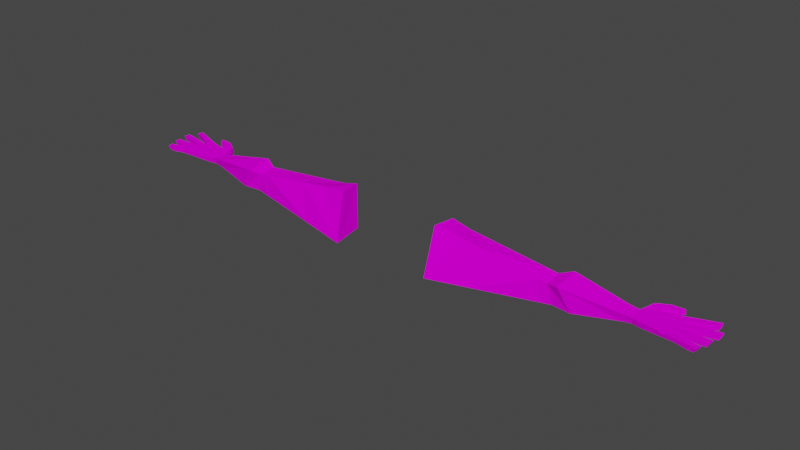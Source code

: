 # Source: Connor_Arms.blend  (saved by Blender 2.81.16; exported with 4.5.12 LTS)
import bpy
from mathutils import Matrix  # noqa: F401  (used for matrix-valued properties, if any)

bpy.ops.wm.read_factory_settings(use_empty=True)
scene = bpy.context.scene
scene.name = 'Scene'

# ---- collections
col_collection = bpy.data.collections.new('Collection'); scene.collection.children.link(col_collection)

# ---- images (referenced by path relative to the original .blend; pixels are not part of the script)
import os
ASSET_DIR = os.environ.get("B2B_ASSET_DIR", "")  # directory of the original .blend (textures are referenced by path, not embedded)
HERE = os.path.dirname(os.path.abspath(__file__))  # packed textures are extracted next to this script under _unpacked/

def load_image(name, relpath, width, height, colorspace="sRGB"):
    """Load a texture the original file referenced (path relative to the .blend, or extracted next to this script)."""
    p = next((c for c in (os.path.join(HERE, relpath), os.path.join(ASSET_DIR, relpath)) if relpath and os.path.exists(c)), "")
    if p:
        img = bpy.data.images.load(p, check_existing=True)
        img.name = name
    else:  # same state as the original file: an image datablock whose file is absent (Cycles renders it pink)
        img = bpy.data.images.new(name, width, height)
        img.source = "FILE"
        img.filepath = "//" + (relpath or name)
    img.colorspace_settings.name = colorspace
    return img
img_connor_texture_png = load_image('Connor.Texture.png', 'Connor.Texture.png', 1024, 1024, 'sRGB')

# ---- materials (node trees are filled in below, after node groups)
mat_main_texture = bpy.data.materials.new('Main Texture')
mat_main_texture.alpha_threshold = 0.0
mat_main_texture.use_transparent_shadow = False
mat_main_texture.line_color = (0.0, 0.0, 0.0, 1.0)

# ---- material node trees
mat_main_texture.use_nodes = True; mat_main_texture.node_tree.nodes.clear()
_N = mat_main_texture.node_tree.nodes; _L = mat_main_texture.node_tree.links
n0 = _N.new('ShaderNodeOutputMaterial'); n0.name = 'Material Output'; n0.location = (300, 300)
n1 = _N.new('ShaderNodeBsdfPrincipled'); n1.name = 'Principled BSDF'; n1.location = (10, 300)
n1.distribution = 'GGX'
n1.subsurface_method = 'BURLEY'
n1.inputs[2].default_value = 0.0
n1.inputs[3].default_value = 1.45
n1.inputs[13].default_value = 0.0
n1.inputs[20].default_value = 0.0
n1.inputs[27].default_value = (0.0, 0.0, 0.0, 1.0)
n1.inputs[28].default_value = 1.0
n2 = _N.new('ShaderNodeTexImage'); n2.name = 'Image Texture'; n2.location = (-280, 280)
n2.image = img_connor_texture_png
_L.new(n1.outputs[0], n0.inputs[0])
_L.new(n2.outputs[0], n1.inputs[0])
n0.is_active_output = True

# ---- world
world_world = bpy.data.worlds.new('World'); scene.world = world_world
world_world.use_nodes = True; world_world.node_tree.nodes.clear()
_N = world_world.node_tree.nodes; _L = world_world.node_tree.links
n0 = _N.new('ShaderNodeOutputWorld'); n0.name = 'World Output'; n0.location = (300, 300)
n1 = _N.new('ShaderNodeBackground'); n1.name = 'Background'; n1.location = (10, 300)
n1.inputs[0].default_value = (0.05088, 0.05088, 0.05088, 1.0)
_L.new(n1.outputs[0], n0.inputs[0])
n0.is_active_output = True
world_world.color = (0.05088, 0.05088, 0.05088)
world_world.use_sun_shadow = False
world_world.sun_shadow_jitter_overblur = 0.0

# ---- meshes
me_cube = bpy.data.meshes.new('Cube')
me_cube.from_pydata([(-0.3775, 0.06746, 0.528), (-0.4958, 0.07554, 0.4926), (-1.119, 0.06034, 0.4289), (-1.202, 0.09371, 0.4567), (-1.617, 0.08645, 0.3778), (-1.815, 0.1552, 0.3858), (-0.3631, 0.05329, 0.2275), (-1.157, 0.06508, 0.319), (-1.254, 0.09544, 0.29), (-1.601, 0.09334, 0.3356), (-1.793, 0.196, 0.3855), (-1.786, 0.1932, 0.3512), (-1.813, 0.2325, 0.3542), (-1.81, 0.2289, 0.3864), (-1.718, 0.1428, 0.3497), (-1.823, 0.1583, 0.3575), (-1.906, 0.1863, 0.3876), (-1.97, 0.2084, 0.3877), (-2.022, 0.2289, 0.3865), (-2.006, 0.2232, 0.3576), (-1.966, 0.2075, 0.3567), (-1.901, 0.1843, 0.3572), (-0.3583, -0.08152, 0.5334), (-0.5114, -0.06597, 0.512), (-1.119, -0.0527, 0.4139), (-1.631, -0.01595, 0.3764), (-0.3434, -0.1622, 0.2099), (-1.153, -0.04239, 0.2854), (-1.279, -0.05601, 0.286), (-1.622, -0.003208, 0.3343), (-1.199, -0.08017, 0.4317), (-1.73, 0.2267, 0.3858), (-1.727, 0.2234, 0.3544), (-1.742, 0.1867, 0.353), (-1.656, 0.05436, 0.3276), (-2.018, 0.189, 0.3577), (-1.979, 0.1732, 0.3558), (-1.913, 0.1483, 0.3588), (-1.828, 0.1031, 0.3592), (-1.741, 0.1882, 0.3853), (-1.704, 0.1514, 0.3831), (-1.7, 0.1538, 0.3467), (-1.832, 0.1003, 0.3827), (-1.92, 0.1472, 0.3879), (-1.983, 0.171, 0.3881), (-2.034, 0.1907, 0.3875), (-1.834, 0.05321, 0.3562), (-1.838, 0.04984, 0.3821), (-1.692, 0.05942, 0.3399), (-1.835, 0.001324, 0.3551), (-1.685, -0.01888, 0.3376), (-1.838, -0.005543, 0.3827), (-1.826, -0.05215, 0.3801), (-1.833, -0.04799, 0.3533), (-1.627, 0.06011, 0.3317), (-1.645, 0.1769, 0.3466), (-1.653, 0.1768, 0.389), (-1.723, 0.1362, 0.3813), (-1.938, 0.1179, 0.3876), (-2.008, 0.1312, 0.3877), (-2.07, 0.1416, 0.3865), (-2.054, 0.1387, 0.3576), (-2.004, 0.1309, 0.3567), (-1.933, 0.1168, 0.3572), (-2.06, 0.1028, 0.3577), (-2.011, 0.09498, 0.3558), (-1.939, 0.07923, 0.3588), (-1.945, 0.07696, 0.3879), (-2.014, 0.09212, 0.3881), (-2.075, 0.1019, 0.3875), (-1.936, 0.04481, 0.3876), (-1.999, 0.04152, 0.3877), (-2.059, 0.04116, 0.3865), (-2.042, 0.04169, 0.3576), (-1.995, 0.04199, 0.3567), (-1.93, 0.04488, 0.3572), (-2.041, 0.005288, 0.3577), (-1.994, 0.005603, 0.3558), (-1.928, 0.006909, 0.3588), (-1.934, 0.003384, 0.3879), (-1.997, 0.002084, 0.3881), (-2.056, 0.001133, 0.3875), (-1.917, -0.02407, 0.3876), (-1.982, -0.04046, 0.3877), (-2.035, -0.04827, 0.3865), (-2.019, -0.04433, 0.3576), (-1.979, -0.03924, 0.3567), (-1.911, -0.02285, 0.3572), (-2.01, -0.07967, 0.3577), (-1.97, -0.07454, 0.3558), (-1.902, -0.0596, 0.3588), (-1.906, -0.06422, 0.3879), (-1.972, -0.07856, 0.3881), (-2.024, -0.08682, 0.3875), (-0.6563, 0.05765, 0.2613), (-0.7281, -0.06124, 0.477), (-0.6543, -0.1162, 0.2389), (-0.7259, 0.06993, 0.4691), (-1.561, 0.08423, 0.3858), (-1.55, 0.09287, 0.3313), (-1.572, -0.007827, 0.3298), (-1.575, -0.02222, 0.3832), (-1.907, 0.1663, 0.358), (-2.012, 0.2061, 0.3576), (-1.972, 0.1904, 0.3563), (-1.823, 0.1278, 0.3842), (-1.826, 0.1307, 0.3583), (-1.913, 0.1667, 0.3878), (-2.028, 0.2098, 0.387), (-1.976, 0.1897, 0.3879), (-1.831, 0.07816, 0.3577), (-1.835, 0.07507, 0.3824), (-1.936, 0.09799, 0.358), (-2.057, 0.1208, 0.3576), (-2.007, 0.1129, 0.3563), (-1.942, 0.09741, 0.3878), (-2.073, 0.1217, 0.387), (-2.011, 0.1116, 0.3879), (-1.834, 0.02727, 0.3556), (-1.838, 0.02215, 0.3824), (-1.929, 0.02589, 0.358), (-2.041, 0.02349, 0.3576), (-1.995, 0.0238, 0.3563), (-1.935, 0.0241, 0.3878), (-2.057, 0.02115, 0.387), (-1.998, 0.0218, 0.3879), (-1.834, -0.02334, 0.3542), (-1.832, -0.02885, 0.3814), (-1.906, -0.04122, 0.358), (-2.014, -0.062, 0.3576), (-1.974, -0.05689, 0.3563), (-1.912, -0.04414, 0.3878), (-2.029, -0.06755, 0.387), (-1.977, -0.05951, 0.3879), (-1.84, 0.1639, 0.3575), (-1.846, 0.1128, 0.3591), (-1.851, 0.1103, 0.3838), (-1.834, 0.1619, 0.3862), (-1.842, 0.1361, 0.385), (-1.843, 0.1383, 0.3583), (-1.886, 0.1292, 0.3859), (-1.871, 0.1744, 0.3869), (-1.879, 0.1518, 0.3864), (-1.876, 0.1526, 0.3581), (-1.871, 0.1743, 0.3573), (-1.881, 0.131, 0.3589), (-1.86, 0.05537, 0.3833), (-1.854, 0.1039, 0.3837), (-1.85, 0.1059, 0.3588), (-1.855, 0.05851, 0.3568), (-1.852, 0.0822, 0.3578), (-1.857, 0.07962, 0.3835), (-1.903, 0.06617, 0.3856), (-1.896, 0.1109, 0.3857), (-1.891, 0.1113, 0.358), (-1.897, 0.06887, 0.3578), (-1.894, 0.0901, 0.3579), (-1.899, 0.08851, 0.3856), (-1.86, 0.04871, 0.3834), (-1.855, 0.05133, 0.3565), (-1.859, -0.00353, 0.3839), (-1.856, 0.002583, 0.3559), (-1.856, 0.02696, 0.3562), (-1.86, 0.02259, 0.3836), (-1.898, 0.04673, 0.3855), (-1.893, 0.04806, 0.3568), (-1.897, -2.376e-05, 0.3859), (-1.893, 0.004777, 0.3574), (-1.893, 0.02642, 0.3571), (-1.898, 0.02335, 0.3857), (-1.9, -0.02024, 0.3866), (-1.896, -0.01785, 0.3568), (-1.887, -0.0572, 0.3576), (-1.89, -0.06172, 0.3863), (-1.895, -0.04098, 0.3865), (-1.892, -0.03752, 0.3572), (-1.856, -0.009812, 0.3839), (-1.853, -0.004246, 0.3556), (-1.849, -0.05067, 0.3546), (-1.845, -0.05493, 0.3819), (-1.85, -0.03237, 0.3829), (-1.851, -0.02746, 0.3551), (-1.921, 0.1919, 0.3876), (-1.917, 0.1901, 0.3571), (-1.929, 0.1544, 0.3584), (-1.935, 0.1531, 0.3879), (-1.928, 0.1725, 0.3878), (-1.923, 0.1722, 0.3578), (-1.947, 0.2005, 0.3877), (-1.96, 0.1625, 0.388), (-1.954, 0.1815, 0.3878), (-1.943, 0.1992, 0.3569), (-1.955, 0.1643, 0.3569), (-1.949, 0.1818, 0.3569), (-1.958, 0.1221, 0.3876), (-1.953, 0.1211, 0.3572), (-1.959, 0.08377, 0.3584), (-1.965, 0.08143, 0.3879), (-1.961, 0.1018, 0.3878), (-1.956, 0.1024, 0.3578), (-1.985, 0.1268, 0.3877), (-1.991, 0.08713, 0.388), (-1.988, 0.107, 0.3878), (-1.981, 0.1262, 0.3569), (-1.987, 0.08979, 0.3568), (-1.984, 0.108, 0.3568), (-1.952, 0.04366, 0.3876), (-1.947, 0.04379, 0.3571), (-1.945, 0.006061, 0.3583), (-1.95, 0.002537, 0.3879), (-1.951, 0.0231, 0.3878), (-1.946, 0.02493, 0.3577), (-1.978, 0.0426, 0.3877), (-1.976, 0.002511, 0.388), (-1.977, 0.02256, 0.3878), (-1.974, 0.04294, 0.3569), (-1.972, 0.006032, 0.3568), (-1.973, 0.02449, 0.3568), (-1.934, -0.02893, 0.3876), (-1.928, -0.0277, 0.3571), (-1.919, -0.06426, 0.3584), (-1.923, -0.06879, 0.3879), (-1.928, -0.04886, 0.3878), (-1.924, -0.04598, 0.3578), (-1.962, -0.03553, 0.3877), (-1.952, -0.07424, 0.388), (-1.957, -0.05489, 0.3878), (-1.958, -0.03431, 0.3569), (-1.949, -0.07004, 0.3567), (-1.954, -0.05217, 0.3568), (-1.987, 0.2153, 0.3873), (-1.98, 0.2128, 0.357), (-1.992, 0.1785, 0.3565), (-2.0, 0.1776, 0.3879), (-1.994, 0.1965, 0.3876), (-1.986, 0.1957, 0.3567), (-2.027, 0.1344, 0.3873), (-2.019, 0.1333, 0.357), (-2.026, 0.09737, 0.3564), (-2.033, 0.0951, 0.3879), (-2.03, 0.1147, 0.3876), (-2.022, 0.1153, 0.3567), (-2.014, 0.04143, 0.3874), (-2.007, 0.04191, 0.3569), (-2.006, 0.005522, 0.3563), (-2.012, 0.001839, 0.3879), (-2.013, 0.02163, 0.3877), (-2.007, 0.02372, 0.3566), (-1.997, -0.04266, 0.3874), (-1.99, -0.04067, 0.357), (-1.981, -0.07598, 0.3564), (-1.986, -0.08088, 0.3879), (-1.992, -0.06177, 0.3876), (-1.985, -0.05833, 0.3567), (-1.746, 0.2254, 0.3544), (-1.752, 0.1899, 0.3853), (-1.748, 0.2272, 0.3859), (-1.751, 0.1881, 0.3526), (-1.705, 0.211, 0.3523), (-1.731, 0.1784, 0.3847), (-1.71, 0.2134, 0.3866), (-1.731, 0.1779, 0.3513), (-1.67, 0.1883, 0.3883), (-1.71, 0.1614, 0.3481), (-1.664, 0.1876, 0.3484), (-1.712, 0.1599, 0.3836), (-1.057, 0.06187, 0.4353), (-1.077, 0.0639, 0.3098), (-1.057, -0.05406, 0.424), (-1.074, -0.05414, 0.278), (-1.668, 0.03568, 0.3803), (1.668, 0.03568, 0.3803), (1.074, -0.05414, 0.278), (1.057, -0.05406, 0.424), (1.077, 0.0639, 0.3098), (1.057, 0.06187, 0.4353), (1.712, 0.1599, 0.3836), (1.664, 0.1876, 0.3484), (1.71, 0.1614, 0.3481), (1.67, 0.1883, 0.3883), (1.731, 0.1779, 0.3513), (1.71, 0.2134, 0.3866), (1.731, 0.1784, 0.3847), (1.705, 0.211, 0.3523), (1.751, 0.1881, 0.3526), (1.748, 0.2272, 0.3859), (1.752, 0.1899, 0.3853), (1.746, 0.2254, 0.3544), (1.985, -0.05833, 0.3567), (1.992, -0.06177, 0.3876), (1.986, -0.08088, 0.3879), (1.981, -0.07598, 0.3564), (1.99, -0.04067, 0.357), (1.997, -0.04266, 0.3874), (2.007, 0.02372, 0.3566), (2.013, 0.02163, 0.3877), (2.012, 0.001839, 0.3879), (2.006, 0.005522, 0.3563), (2.007, 0.04191, 0.3569), (2.014, 0.04143, 0.3874), (2.022, 0.1153, 0.3567), (2.03, 0.1147, 0.3876), (2.033, 0.0951, 0.3879), (2.026, 0.09737, 0.3564), (2.019, 0.1333, 0.357), (2.027, 0.1344, 0.3873), (1.986, 0.1957, 0.3567), (1.994, 0.1965, 0.3876), (2.0, 0.1776, 0.3879), (1.992, 0.1785, 0.3565), (1.98, 0.2128, 0.357), (1.987, 0.2153, 0.3873), (1.954, -0.05217, 0.3568), (1.949, -0.07004, 0.3567), (1.958, -0.03431, 0.3569), (1.957, -0.05489, 0.3878), (1.952, -0.07424, 0.388), (1.962, -0.03553, 0.3877), (1.924, -0.04598, 0.3578), (1.928, -0.04886, 0.3878), (1.923, -0.06879, 0.3879), (1.919, -0.06426, 0.3584), (1.928, -0.0277, 0.3571), (1.934, -0.02893, 0.3876), (1.973, 0.02449, 0.3568), (1.972, 0.006032, 0.3568), (1.974, 0.04294, 0.3569), (1.977, 0.02256, 0.3878), (1.976, 0.002511, 0.388), (1.978, 0.0426, 0.3877), (1.946, 0.02493, 0.3577), (1.951, 0.0231, 0.3878), (1.95, 0.002537, 0.3879), (1.945, 0.006061, 0.3583), (1.947, 0.04379, 0.3571), (1.952, 0.04366, 0.3876), (1.984, 0.108, 0.3568), (1.987, 0.08979, 0.3568), (1.981, 0.1262, 0.3569), (1.988, 0.107, 0.3878), (1.991, 0.08713, 0.388), (1.985, 0.1268, 0.3877), (1.956, 0.1024, 0.3578), (1.961, 0.1018, 0.3878), (1.965, 0.08143, 0.3879), (1.959, 0.08377, 0.3584), (1.953, 0.1211, 0.3572), (1.958, 0.1221, 0.3876), (1.949, 0.1818, 0.3569), (1.955, 0.1643, 0.3569), (1.943, 0.1992, 0.3569), (1.954, 0.1815, 0.3878), (1.96, 0.1625, 0.388), (1.947, 0.2005, 0.3877), (1.923, 0.1722, 0.3578), (1.928, 0.1725, 0.3878), (1.935, 0.1531, 0.3879), (1.929, 0.1544, 0.3584), (1.917, 0.1901, 0.3571), (1.921, 0.1919, 0.3876), (1.851, -0.02746, 0.3551), (1.85, -0.03237, 0.3829), (1.845, -0.05493, 0.3819), (1.849, -0.05067, 0.3546), (1.853, -0.004246, 0.3556), (1.856, -0.009812, 0.3839), (1.892, -0.03752, 0.3572), (1.895, -0.04098, 0.3865), (1.89, -0.06172, 0.3863), (1.887, -0.0572, 0.3576), (1.896, -0.01785, 0.3568), (1.9, -0.02024, 0.3866), (1.898, 0.02335, 0.3857), (1.893, 0.02642, 0.3571), (1.893, 0.004777, 0.3574), (1.897, -2.376e-05, 0.3859), (1.893, 0.04806, 0.3568), (1.898, 0.04673, 0.3855), (1.86, 0.02259, 0.3836), (1.856, 0.02696, 0.3562), (1.856, 0.002583, 0.3559), (1.859, -0.00353, 0.3839), (1.855, 0.05133, 0.3565), (1.86, 0.04871, 0.3834), (1.899, 0.08851, 0.3856), (1.894, 0.0901, 0.3579), (1.897, 0.06887, 0.3578), (1.891, 0.1113, 0.358), (1.896, 0.1109, 0.3857), (1.903, 0.06617, 0.3856), (1.857, 0.07962, 0.3835), (1.852, 0.0822, 0.3578), (1.855, 0.05851, 0.3568), (1.85, 0.1059, 0.3588), (1.854, 0.1039, 0.3837), (1.86, 0.05537, 0.3833), (1.881, 0.131, 0.3589), (1.871, 0.1743, 0.3573), (1.876, 0.1526, 0.3581), (1.879, 0.1518, 0.3864), (1.871, 0.1744, 0.3869), (1.886, 0.1292, 0.3859), (1.843, 0.1383, 0.3583), (1.842, 0.1361, 0.385), (1.834, 0.1619, 0.3862), (1.851, 0.1103, 0.3838), (1.846, 0.1128, 0.3591), (1.84, 0.1639, 0.3575), (1.977, -0.05951, 0.3879), (2.029, -0.06755, 0.387), (1.912, -0.04414, 0.3878), (1.974, -0.05689, 0.3563), (2.014, -0.062, 0.3576), (1.906, -0.04122, 0.358), (1.832, -0.02885, 0.3814), (1.834, -0.02334, 0.3542), (1.998, 0.0218, 0.3879), (2.057, 0.02115, 0.387), (1.935, 0.0241, 0.3878), (1.995, 0.0238, 0.3563), (2.041, 0.02349, 0.3576), (1.929, 0.02589, 0.358), (1.838, 0.02215, 0.3824), (1.834, 0.02727, 0.3556), (2.011, 0.1116, 0.3879), (2.073, 0.1217, 0.387), (1.942, 0.09741, 0.3878), (2.007, 0.1129, 0.3563), (2.057, 0.1208, 0.3576), (1.936, 0.09799, 0.358), (1.835, 0.07507, 0.3824), (1.831, 0.07816, 0.3577), (1.976, 0.1897, 0.3879), (2.028, 0.2098, 0.387), (1.913, 0.1667, 0.3878), (1.826, 0.1307, 0.3583), (1.823, 0.1278, 0.3842), (1.972, 0.1904, 0.3563), (2.012, 0.2061, 0.3576), (1.907, 0.1663, 0.358), (1.575, -0.02222, 0.3832), (1.572, -0.007827, 0.3298), (1.55, 0.09287, 0.3313), (1.561, 0.08423, 0.3858), (0.7259, 0.06993, 0.4691), (0.6543, -0.1162, 0.2389), (0.7281, -0.06124, 0.477), (0.6563, 0.05765, 0.2613), (2.024, -0.08682, 0.3875), (1.972, -0.07856, 0.3881), (1.906, -0.06422, 0.3879), (1.902, -0.0596, 0.3588), (1.97, -0.07454, 0.3558), (2.01, -0.07967, 0.3577), (1.911, -0.02285, 0.3572), (1.979, -0.03924, 0.3567), (2.019, -0.04433, 0.3576), (2.035, -0.04827, 0.3865), (1.982, -0.04046, 0.3877), (1.917, -0.02407, 0.3876), (2.056, 0.001133, 0.3875), (1.997, 0.002084, 0.3881), (1.934, 0.003384, 0.3879), (1.928, 0.006909, 0.3588), (1.994, 0.005603, 0.3558), (2.041, 0.005288, 0.3577), (1.93, 0.04488, 0.3572), (1.995, 0.04199, 0.3567), (2.042, 0.04169, 0.3576), (2.059, 0.04116, 0.3865), (1.999, 0.04152, 0.3877), (1.936, 0.04481, 0.3876), (2.075, 0.1019, 0.3875), (2.014, 0.09212, 0.3881), (1.945, 0.07696, 0.3879), (1.939, 0.07923, 0.3588), (2.011, 0.09498, 0.3558), (2.06, 0.1028, 0.3577), (1.933, 0.1168, 0.3572), (2.004, 0.1309, 0.3567), (2.054, 0.1387, 0.3576), (2.07, 0.1416, 0.3865), (2.008, 0.1312, 0.3877), (1.938, 0.1179, 0.3876), (1.723, 0.1362, 0.3813), (1.653, 0.1768, 0.389), (1.645, 0.1769, 0.3466), (1.627, 0.06011, 0.3317), (1.833, -0.04799, 0.3533), (1.826, -0.05215, 0.3801), (1.838, -0.005543, 0.3827), (1.685, -0.01888, 0.3376), (1.835, 0.001324, 0.3551), (1.692, 0.05942, 0.3399), (1.838, 0.04984, 0.3821), (1.834, 0.05321, 0.3562), (2.034, 0.1907, 0.3875), (1.983, 0.171, 0.3881), (1.92, 0.1472, 0.3879), (1.832, 0.1003, 0.3827), (1.7, 0.1538, 0.3467), (1.704, 0.1514, 0.3831), (1.741, 0.1882, 0.3853), (1.828, 0.1031, 0.3592), (1.913, 0.1483, 0.3588), (1.979, 0.1732, 0.3558), (2.018, 0.189, 0.3577), (1.656, 0.05436, 0.3276), (1.742, 0.1867, 0.353), (1.727, 0.2234, 0.3544), (1.73, 0.2267, 0.3858), (1.199, -0.08017, 0.4317), (1.622, -0.003208, 0.3343), (1.279, -0.05601, 0.286), (1.153, -0.04239, 0.2854), (0.3434, -0.1622, 0.2099), (1.631, -0.01595, 0.3764), (1.119, -0.0527, 0.4139), (0.5114, -0.06597, 0.512), (0.3583, -0.08152, 0.5334), (1.901, 0.1843, 0.3572), (1.966, 0.2075, 0.3567), (2.006, 0.2232, 0.3576), (2.022, 0.2289, 0.3865), (1.97, 0.2084, 0.3877), (1.906, 0.1863, 0.3876), (1.823, 0.1583, 0.3575), (1.718, 0.1428, 0.3497), (1.81, 0.2289, 0.3864), (1.813, 0.2325, 0.3542), (1.786, 0.1932, 0.3512), (1.793, 0.196, 0.3855), (1.601, 0.09334, 0.3356), (1.254, 0.09544, 0.29), (1.157, 0.06508, 0.319), (0.3631, 0.05329, 0.2275), (1.815, 0.1552, 0.3858), (1.617, 0.08645, 0.3778), (1.202, 0.09371, 0.4567), (1.119, 0.06034, 0.4289), (0.4958, 0.07554, 0.4926), (0.3775, 0.06746, 0.528)], [], [(22, 23, 26), (1, 97, 94, 6), (254, 256, 13, 12), (188, 17, 20, 191), (230, 231, 20, 17), (7, 2, 3, 8), (12, 13, 10, 11), (266, 97, 95, 268), (28, 27, 7, 8), (261, 258, 32, 33), (2, 24, 30, 3), (260, 259, 39, 31), (193, 104, 36, 192), (235, 103, 35, 232), (57, 14, 41, 40), (256, 255, 10, 13), (52, 127, 270), (189, 192, 36, 44), (233, 232, 35, 45), (259, 261, 33, 39), (136, 42, 38, 135), (141, 16, 21, 144), (258, 260, 31, 32), (15, 14, 57, 5), (41, 34, 54, 9, 55), (54, 34, 50, 29), (28, 30, 24, 27), (4, 57, 40, 56), (101, 98, 3, 30), (139, 106, 15, 134), (101, 100, 29, 25), (108, 103, 19, 18), (186, 107, 43, 185), (234, 109, 44, 233), (142, 140, 43, 107), (257, 254, 12, 11), (53, 50, 48, 14, 15, 106, 38, 110, 46, 118, 49, 126), (23, 22, 0, 1), (1, 0, 6), (29, 9, 54), (26, 96, 94, 6), (9, 4, 56, 55), (268, 269, 96, 95), (50, 34, 48), (99, 9, 29, 100), (29, 50, 25), (53, 52, 25, 50), (255, 257, 11, 10), (98, 99, 8, 3), (200, 59, 62, 203), (236, 237, 62, 59), (205, 114, 65, 204), (241, 113, 64, 238), (201, 204, 65, 68), (239, 238, 64, 69), (116, 113, 61, 60), (198, 115, 67, 197), (240, 117, 68, 239), (212, 71, 74, 215), (242, 243, 74, 71), (217, 122, 77, 216), (247, 121, 76, 244), (213, 216, 77, 80), (245, 244, 76, 81), (124, 121, 73, 72), (210, 123, 79, 209), (246, 125, 80, 245), (224, 83, 86, 227), (248, 249, 86, 83), (229, 130, 89, 228), (253, 129, 88, 250), (225, 228, 89, 92), (251, 250, 88, 93), (132, 129, 85, 84), (222, 131, 91, 221), (252, 133, 92, 251), (157, 152, 67, 115), (154, 153, 58, 63), (152, 155, 66, 67), (156, 154, 63, 112), (165, 164, 70, 75), (169, 166, 79, 123), (166, 167, 78, 79), (168, 165, 75, 120), (171, 170, 82, 87), (175, 171, 87, 128), (173, 172, 90, 91), (174, 173, 91, 131), (34, 41, 14, 48), (267, 269, 27, 7), (95, 96, 26, 23), (95, 97, 1, 23), (267, 266, 2, 7), (4, 9, 99, 98), (8, 99, 100, 28), (30, 28, 100, 101), (25, 4, 98, 101), (141, 142, 107, 16), (230, 17, 109, 234), (182, 16, 107, 186), (45, 35, 103, 108), (135, 38, 106, 139), (231, 19, 103, 235), (191, 20, 104, 193), (155, 156, 112, 66), (153, 157, 115, 58), (236, 59, 117, 240), (194, 58, 115, 198), (69, 64, 113, 116), (237, 61, 113, 241), (203, 62, 114, 205), (167, 168, 120, 78), (164, 169, 123, 70), (242, 71, 125, 246), (206, 70, 123, 210), (81, 76, 121, 124), (243, 73, 121, 247), (215, 74, 122, 217), (170, 174, 131, 82), (172, 175, 128, 90), (248, 83, 133, 252), (218, 82, 131, 222), (93, 88, 129, 132), (249, 85, 129, 253), (227, 86, 130, 229), (145, 135, 139, 143), (5, 105, 138, 137), (105, 42, 136, 138), (143, 139, 134, 144), (5, 137, 134, 15), (140, 136, 135, 145), (43, 140, 145, 37), (102, 143, 144, 21), (37, 145, 143, 102), (137, 138, 142, 141), (138, 136, 140, 142), (137, 141, 144, 134), (42, 111, 151, 147), (46, 110, 150, 149), (110, 38, 148, 150), (47, 46, 149, 146), (38, 42, 147, 148), (111, 47, 146, 151), (147, 151, 157, 153), (149, 150, 156, 155), (150, 148, 154, 156), (146, 149, 155, 152), (148, 147, 153, 154), (151, 146, 152, 157), (47, 119, 163, 158), (49, 118, 162, 161), (118, 46, 159, 162), (51, 49, 161, 160), (119, 51, 160, 163), (46, 47, 158, 159), (158, 163, 169, 164), (161, 162, 168, 167), (162, 159, 165, 168), (160, 161, 167, 166), (163, 160, 166, 169), (159, 158, 164, 165), (178, 181, 175, 172), (176, 180, 174, 170), (180, 179, 173, 174), (179, 178, 172, 173), (181, 177, 171, 175), (177, 176, 170, 171), (49, 51, 176, 177), (126, 49, 177, 181), (52, 53, 178, 179), (127, 52, 179, 180), (51, 127, 180, 176), (53, 126, 181, 178), (21, 183, 187, 102), (188, 182, 186, 190), (190, 186, 185, 189), (43, 37, 184, 185), (102, 187, 184, 37), (16, 182, 183, 21), (109, 190, 189, 44), (17, 188, 190, 109), (183, 191, 193, 187), (185, 184, 192, 189), (187, 193, 192, 184), (182, 188, 191, 183), (63, 195, 199, 112), (200, 194, 198, 202), (202, 198, 197, 201), (67, 66, 196, 197), (112, 199, 196, 66), (58, 194, 195, 63), (117, 202, 201, 68), (59, 200, 202, 117), (195, 203, 205, 199), (197, 196, 204, 201), (199, 205, 204, 196), (194, 200, 203, 195), (75, 207, 211, 120), (212, 206, 210, 214), (214, 210, 209, 213), (79, 78, 208, 209), (120, 211, 208, 78), (70, 206, 207, 75), (125, 214, 213, 80), (71, 212, 214, 125), (207, 215, 217, 211), (209, 208, 216, 213), (211, 217, 216, 208), (206, 212, 215, 207), (87, 219, 223, 128), (224, 218, 222, 226), (226, 222, 221, 225), (91, 90, 220, 221), (128, 223, 220, 90), (82, 218, 219, 87), (133, 226, 225, 92), (83, 224, 226, 133), (219, 227, 229, 223), (221, 220, 228, 225), (223, 229, 228, 220), (218, 224, 227, 219), (20, 231, 235, 104), (18, 230, 234, 108), (108, 234, 233, 45), (44, 36, 232, 233), (104, 235, 232, 36), (18, 19, 231, 230), (62, 237, 241, 114), (60, 236, 240, 116), (116, 240, 239, 69), (68, 65, 238, 239), (114, 241, 238, 65), (60, 61, 237, 236), (74, 243, 247, 122), (72, 242, 246, 124), (124, 246, 245, 81), (80, 77, 244, 245), (122, 247, 244, 77), (72, 73, 243, 242), (86, 249, 253, 130), (84, 248, 252, 132), (132, 252, 251, 93), (92, 89, 250, 251), (130, 253, 250, 89), (84, 85, 249, 248), (39, 33, 257, 255), (33, 32, 254, 257), (31, 39, 255, 256), (32, 31, 256, 254), (264, 262, 260, 258), (265, 263, 261, 259), (262, 265, 259, 260), (263, 264, 258, 261), (41, 55, 264, 263), (56, 40, 265, 262), (40, 41, 263, 265), (55, 56, 262, 264), (94, 97, 266, 267), (94, 96, 269, 267), (24, 27, 269, 268), (2, 266, 268, 24), (4, 5, 57), (25, 270, 4), (270, 5, 4), (270, 105, 5), (270, 42, 105), (270, 111, 42), (270, 47, 111), (270, 119, 47), (270, 51, 119), (270, 127, 51), (270, 25, 52), (271, 499, 430), (271, 490, 414), (471, 466, 334, 335), (469, 299, 298, 468), (481, 425, 301, 305), (479, 427, 300, 304), (457, 409, 289, 293), (483, 478, 346, 347), (510, 285, 286, 502), (356, 352, 349, 357), (334, 330, 324, 326), (459, 454, 322, 323), (359, 358, 350, 353), (488, 363, 360, 415), (439, 504, 357, 354), (417, 460, 296, 295), (409, 448, 290, 289), (504, 439, 398, 396), (520, 439, 354, 358), (498, 356, 357, 504), (524, 432, 351, 353), (364, 370, 371, 365), (481, 305, 304, 480), (328, 461, 464, 325), (341, 339, 343, 347), (485, 279, 276, 501), (457, 293, 292, 456), (482, 424, 339, 341), (327, 328, 332, 331), (486, 277, 279, 485), (469, 417, 295, 299), (342, 345, 337, 336), (433, 496, 308, 307), (383, 377, 372, 378), (422, 378, 381, 490), (380, 374, 373, 379), (455, 411, 288, 292), (419, 464, 297, 294), (413, 451, 321, 318), (408, 449, 316, 315), (411, 452, 291, 288), (277, 283, 281, 279), (517, 273, 272, 514), (429, 475, 345, 342), (271, 489, 516), (516, 537, 271), (398, 397, 407, 402), (537, 484, 536), (454, 413, 318, 322), (271, 537, 536), (416, 461, 328, 327), (470, 416, 327, 329), (271, 494, 422), (271, 422, 490), (401, 396, 406, 405), (432, 497, 352, 351), (502, 286, 284, 508), (347, 346, 338, 341), (466, 421, 330, 334), (449, 290, 291, 452), (344, 340, 337, 345), (458, 408, 315, 317), (335, 334, 326, 329), (323, 319, 410, 459), (293, 289, 408, 458), (386, 475, 429, 385), (304, 300, 428, 480), (388, 483, 426, 384), (472, 425, 428, 477), (298, 294, 420, 468), (311, 307, 432, 524), (516, 440, 443, 537), (274, 534, 539, 275), (0, 22, 26, 6), (409, 457, 456, 412), (389, 474, 475, 386), (319, 320, 450, 410), (387, 478, 483, 388), (366, 413, 454, 370), (317, 314, 455, 458), (331, 332, 462, 418), (359, 355, 434, 525), (396, 398, 402, 406), (496, 433, 438, 506), (374, 463, 421, 373), (537, 443, 442, 532), (376, 466, 471, 377), (312, 313, 452, 411), (293, 458, 455, 292), (461, 296, 297, 464), (276, 282, 280, 278), (332, 328, 325, 333), (315, 316, 320, 319), (329, 326, 467, 470), (324, 325, 464, 419), (302, 472, 477, 303), (340, 473, 476, 337), (474, 344, 345, 475), (488, 491, 516, 489), (512, 516, 491), (425, 481, 480, 428), (450, 320, 321, 451), (341, 338, 479, 482), (300, 303, 477, 428), (536, 526, 407, 404), (271, 536, 436), (271, 430, 494), (509, 287, 285, 510), (421, 463, 333, 330), (294, 297, 465, 420), (299, 470, 467, 298), (443, 538, 533, 442), (539, 517, 273, 275), (508, 284, 287, 509), (346, 342, 336, 338), (427, 476, 303, 300), (523, 311, 310, 522), (473, 302, 303, 476), (525, 520, 358, 359), (492, 364, 365, 490), (523, 433, 307, 311), (323, 322, 314, 317), (406, 402, 435, 503), (292, 288, 412, 456), (369, 451, 413, 366), (314, 312, 411, 455), (338, 336, 427, 479), (460, 417, 420, 465), (299, 295, 416, 470), (446, 518, 540, 444), (288, 291, 453, 412), (507, 493, 527, 500), (385, 429, 478, 387), (370, 454, 459, 371), (375, 462, 463, 374), (515, 535, 447, 445), (279, 281, 282, 276), (379, 373, 376, 382), (273, 446, 445, 272), (500, 278, 277, 486), (532, 486, 485, 537), (415, 360, 364, 492), (320, 316, 313, 321), (489, 362, 363, 488), (512, 487, 532), (378, 372, 375, 381), (494, 383, 378, 422), (360, 366, 370, 364), (492, 380, 379, 423), (362, 368, 369, 363), (392, 386, 385, 391), (518, 540, 541, 519), (399, 434, 498, 401), (284, 530, 529, 287), (488, 415, 492, 423, 495, 431, 503, 435, 526, 527, 493, 491), (540, 535, 541), (395, 389, 386, 392), (394, 388, 384, 390), (390, 384, 389, 395), (494, 395, 392, 495), (495, 392, 391, 431), (423, 379, 382, 495), (307, 308, 497, 432), (440, 511, 538, 443), (433, 523, 522, 438), (440, 516, 512, 441), (402, 407, 526, 435), (355, 356, 498, 434), (526, 536, 484, 527), (513, 514, 517, 511), (283, 509, 510, 281), (500, 486, 532, 487, 507), (487, 512, 491, 507), (537, 485, 501, 484), (503, 393, 394, 499), (430, 390, 395, 494), (403, 399, 401, 405), (404, 400, 399, 403), (404, 407, 397, 400), (439, 520, 397, 398), (318, 321, 313, 312), (352, 497, 505, 349), (414, 361, 362, 489), (490, 365, 361, 414), (467, 419, 294, 298), (495, 382, 383, 494), (425, 472, 302, 301), (405, 406, 503, 499), (308, 496, 506, 309), (282, 502, 508, 280), (400, 397, 520, 525), (377, 471, 418, 372), (489, 271, 414), (281, 510, 502, 282), (310, 306, 438, 522), (350, 348, 437, 521), (536, 404, 403, 436), (400, 525, 434, 399), (448, 409, 412, 453), (484, 501, 500, 527), (348, 349, 505, 437), (306, 309, 506, 438), (285, 528, 531, 286), (513, 533, 534, 514), (533, 513, 441, 442), (541, 535, 515, 519), (280, 508, 509, 283), (539, 538, 511, 517), (372, 418, 462, 375), (275, 273, 446, 444), (353, 350, 521, 524), (316, 449, 452, 313), (290, 448, 453, 291), (295, 296, 461, 416), (529, 530, 531, 528), (311, 524, 521, 310), (534, 533, 538, 539), (521, 437, 306, 310), (497, 308, 309, 505), (490, 381, 380, 492), (353, 351, 355, 359), (351, 352, 356, 355), (437, 505, 309, 306), (335, 331, 418, 471), (326, 324, 419, 467), (511, 440, 441, 513), (305, 301, 424, 482), (347, 343, 426, 483), (371, 459, 410, 367), (274, 534, 514, 272), (446, 518, 515, 445), (373, 421, 466, 376), (368, 450, 451, 369), (417, 469, 468, 420), (289, 290, 449, 408), (384, 426, 474, 389), (367, 410, 450, 368), (358, 354, 348, 350), (354, 357, 349, 348), (478, 429, 342, 346), (339, 340, 344, 343), (540, 535, 447, 444), (519, 515, 518), (287, 529, 528, 285), (363, 369, 366, 360), (365, 371, 367, 361), (361, 367, 368, 362), (498, 504, 396, 401), (462, 332, 333, 463), (330, 333, 325, 324), (322, 318, 312, 314), (296, 460, 465, 297), (424, 473, 340, 339), (343, 344, 474, 426), (491, 493, 507), (286, 531, 530, 284), (301, 302, 473, 424), (305, 482, 479, 304), (442, 441, 512, 532), (336, 337, 476, 427), (317, 315, 319, 323), (436, 403, 405, 499), (271, 436, 499), (447, 274, 275, 444), (447, 274, 272, 445), (501, 276, 278, 500), (278, 280, 283, 277), (381, 375, 374, 380), (382, 376, 377, 383), (391, 385, 387, 393), (393, 387, 388, 394), (431, 391, 393, 503), (499, 394, 390, 430), (329, 327, 331, 335)])
_uv = me_cube.uv_layers.new(name='UVMap')
_uv.uv.foreach_set('vector', [0.6464, 0.9415, 0.6358, 0.9475, 0.6319, 0.9196, 0.6299, 0.8795, 0.6366, 0.8625, 0.6197, 0.8596, 0.6064, 0.8785, 0.9754, 0.5217, 0.9756, 0.5154, 0.9883, 0.5145, 0.9894, 0.521, 0.9839, 0.5833, 0.9872, 0.5861, 0.9831, 0.5898, 0.9798, 0.587, 0.9896, 0.5883, 0.9851, 0.5914, 0.9831, 0.5898, 0.9872, 0.5861, 0.7536, 0.5253, 0.7641, 0.5522, 0.7446, 0.5535, 0.7316, 0.5272, 0.9894, 0.521, 0.9945, 0.5253, 0.9903, 0.5316, 0.9837, 0.5289, 0.7795, 0.5517, 0.8549, 0.5486, 0.8551, 0.5768, 0.7804, 0.579, 0.7231, 0.4977, 0.7528, 0.4995, 0.7536, 0.5253, 0.7316, 0.5272, 0.97, 0.532, 0.9668, 0.5227, 0.9717, 0.5217, 0.9735, 0.5309, 0.7641, 0.5522, 0.766, 0.5803, 0.7496, 0.5828, 0.7446, 0.5535, 0.8977, 0.083, 0.9091, 0.09308, 0.9049, 0.0961, 0.8915, 0.08972, 0.9777, 0.5895, 0.9811, 0.5923, 0.979, 0.5947, 0.9756, 0.592, 0.983, 0.5939, 0.9869, 0.597, 0.9848, 0.5994, 0.981, 0.5963, 0.9649, 0.5472, 0.9564, 0.5417, 0.9598, 0.536, 0.9666, 0.5432, 0.8903, 0.09594, 0.9036, 0.1, 0.8987, 0.1144, 0.8856, 0.1186, 0.9872, 0.1426, 0.9783, 0.1432, 0.9653, 0.07943, 0.9727, 0.5968, 0.9756, 0.592, 0.979, 0.5947, 0.976, 0.5994, 0.9786, 0.6014, 0.981, 0.5963, 0.9848, 0.5994, 0.9837, 0.6052, 0.9734, 0.5391, 0.97, 0.532, 0.9735, 0.5309, 0.976, 0.5383, 0.9551, 0.5851, 0.9516, 0.5849, 0.9484, 0.579, 0.9553, 0.5799, 0.9733, 0.574, 0.9781, 0.5783, 0.9737, 0.5818, 0.9694, 0.5777, 0.9668, 0.5227, 0.9675, 0.5158, 0.9722, 0.5156, 0.9717, 0.5217, 0.9625, 0.5698, 0.9564, 0.5417, 0.9649, 0.5472, 0.9672, 0.5657, 0.9598, 0.536, 0.9334, 0.5318, 0.9336, 0.5267, 0.9379, 0.5219, 0.9531, 0.5222, 0.9336, 0.5267, 0.9334, 0.5318, 0.9208, 0.538, 0.9236, 0.5272, 0.7347, 0.6098, 0.7496, 0.5828, 0.766, 0.5803, 0.7613, 0.6089, 0.9502, 0.05731, 0.9251, 0.09292, 0.9207, 0.08475, 0.9146, 0.06441, 0.6754, 0.5809, 0.6767, 0.5572, 0.7446, 0.5535, 0.7496, 0.5828, 0.9599, 0.5759, 0.9562, 0.5729, 0.9625, 0.5698, 0.9649, 0.5729, 0.6754, 0.5809, 0.6739, 0.5926, 0.6632, 0.5901, 0.663, 0.5804, 0.9911, 0.6011, 0.9869, 0.597, 0.989, 0.5946, 0.9934, 0.5984, 0.8985, 0.1653, 0.9016, 0.1602, 0.9083, 0.1639, 0.9051, 0.1691, 0.8855, 0.1876, 0.8891, 0.1817, 0.8955, 0.1852, 0.892, 0.1911, 0.9093, 0.1486, 0.9171, 0.1528, 0.9083, 0.1639, 0.9016, 0.1602, 0.9759, 0.5304, 0.9754, 0.5217, 0.9894, 0.521, 0.9837, 0.5289, 0.9061, 0.5674, 0.9208, 0.538, 0.9355, 0.5389, 0.9564, 0.5417, 0.9625, 0.5698, 0.9562, 0.5729, 0.9484, 0.579, 0.94, 0.579, 0.932, 0.5809, 0.9242, 0.5786, 0.9162, 0.5774, 0.9107, 0.5711, 0.6409, 0.8823, 0.6382, 0.8942, 0.6276, 0.889, 0.6299, 0.8795, 0.6299, 0.8795, 0.6276, 0.889, 0.6064, 0.8785, 0.9236, 0.5272, 0.9379, 0.5219, 0.9336, 0.5267, 0.6319, 0.9196, 0.6138, 0.9366, 0.6028, 0.9283, 0.6175, 0.9104, 0.9379, 0.5219, 0.9391, 0.5141, 0.9551, 0.5152, 0.9531, 0.5222, 0.7804, 0.579, 0.7761, 0.6097, 0.865, 0.6307, 0.8551, 0.5768, 0.9208, 0.538, 0.9334, 0.5318, 0.9355, 0.5389, 0.6765, 0.545, 0.6659, 0.5481, 0.656, 0.5295, 0.6662, 0.5256, 0.9236, 0.5272, 0.9208, 0.538, 0.9164, 0.5267, 0.9061, 0.5674, 0.9023, 0.563, 0.9164, 0.5267, 0.9208, 0.538, 0.9783, 0.5375, 0.9759, 0.5304, 0.9837, 0.5289, 0.9868, 0.5356, 0.6767, 0.5572, 0.6765, 0.545, 0.7316, 0.5272, 0.7446, 0.5535, 0.9507, 0.6071, 0.9511, 0.6107, 0.9463, 0.6105, 0.946, 0.6069, 0.9513, 0.6137, 0.9465, 0.6129, 0.9463, 0.6105, 0.9511, 0.6107, 0.9431, 0.607, 0.9435, 0.6108, 0.9407, 0.611, 0.9403, 0.6072, 0.9437, 0.6131, 0.9441, 0.6186, 0.9412, 0.6189, 0.9408, 0.6134, 0.9354, 0.6081, 0.9403, 0.6072, 0.9407, 0.611, 0.9356, 0.6118, 0.9359, 0.6149, 0.9408, 0.6134, 0.9412, 0.6189, 0.9366, 0.6219, 0.9444, 0.6239, 0.9441, 0.6186, 0.947, 0.6183, 0.9475, 0.6236, 0.9222, 0.182, 0.9251, 0.1751, 0.9323, 0.1777, 0.9294, 0.1845, 0.913, 0.2061, 0.9154, 0.1995, 0.9223, 0.2019, 0.92, 0.2085, 0.9263, 0.6026, 0.9259, 0.6052, 0.9221, 0.6042, 0.9225, 0.6015, 0.9256, 0.6071, 0.9219, 0.6057, 0.9221, 0.6042, 0.9259, 0.6052, 0.9201, 0.6011, 0.9198, 0.6038, 0.9175, 0.6035, 0.9178, 0.6008, 0.9196, 0.6054, 0.9191, 0.6097, 0.9168, 0.6094, 0.9174, 0.605, 0.9137, 0.6008, 0.9178, 0.6008, 0.9175, 0.6035, 0.9135, 0.6035, 0.9133, 0.6054, 0.9174, 0.605, 0.9168, 0.6094, 0.9128, 0.6109, 0.9182, 0.6138, 0.9191, 0.6097, 0.9214, 0.6101, 0.9207, 0.6142, 0.9516, 0.1835, 0.9523, 0.1773, 0.9599, 0.1783, 0.9591, 0.1845, 0.9481, 0.2061, 0.9491, 0.2005, 0.9563, 0.2014, 0.9554, 0.2069, 0.8926, 0.5911, 0.8896, 0.5928, 0.8874, 0.5878, 0.8906, 0.5861, 0.8873, 0.5941, 0.8857, 0.5889, 0.8874, 0.5878, 0.8896, 0.5928, 0.8891, 0.5833, 0.886, 0.585, 0.8846, 0.5823, 0.8876, 0.5805, 0.8844, 0.5861, 0.8802, 0.5888, 0.8788, 0.586, 0.883, 0.5833, 0.8842, 0.5762, 0.8876, 0.5805, 0.8846, 0.5823, 0.8812, 0.578, 0.8791, 0.5794, 0.883, 0.5833, 0.8788, 0.586, 0.8739, 0.5831, 0.8749, 0.591, 0.8802, 0.5888, 0.8815, 0.5916, 0.8764, 0.594, 0.9792, 0.1798, 0.9786, 0.1734, 0.9862, 0.1728, 0.9868, 0.1792, 0.9797, 0.2037, 0.9799, 0.1982, 0.9872, 0.1975, 0.987, 0.203, 0.9311, 0.1602, 0.939, 0.1629, 0.9323, 0.1777, 0.9251, 0.1751, 0.9453, 0.5928, 0.9495, 0.5937, 0.95, 0.5999, 0.9454, 0.5993, 0.9347, 0.5946, 0.9385, 0.5929, 0.9394, 0.5996, 0.9351, 0.6008, 0.9419, 0.5927, 0.9453, 0.5928, 0.9454, 0.5993, 0.9424, 0.5994, 0.9248, 0.5908, 0.928, 0.5928, 0.9271, 0.5973, 0.9235, 0.5958, 0.955, 0.1639, 0.9635, 0.1652, 0.9599, 0.1783, 0.9523, 0.1773, 0.9145, 0.5908, 0.9184, 0.5898, 0.9183, 0.595, 0.9143, 0.5955, 0.9217, 0.5902, 0.9248, 0.5908, 0.9235, 0.5958, 0.9209, 0.5953, 0.9012, 0.5808, 0.9021, 0.5861, 0.8996, 0.5873, 0.8983, 0.582, 0.8993, 0.5775, 0.9012, 0.5808, 0.8983, 0.582, 0.8967, 0.5789, 0.8935, 0.5703, 0.8972, 0.5742, 0.8949, 0.5757, 0.891, 0.5718, 0.9785, 0.1671, 0.9864, 0.1666, 0.9862, 0.1728, 0.9786, 0.1734, 0.9334, 0.5318, 0.9598, 0.536, 0.9564, 0.5417, 0.9355, 0.5389, 0.7718, 0.5225, 0.7697, 0.495, 0.7528, 0.4995, 0.7536, 0.5253, 0.6205, 0.9555, 0.6138, 0.9366, 0.6319, 0.9196, 0.6358, 0.9475, 0.6464, 0.866, 0.6366, 0.8625, 0.6299, 0.8795, 0.6409, 0.8823, 0.7718, 0.5225, 0.7795, 0.5517, 0.7641, 0.5522, 0.7536, 0.5253, 0.6644, 0.5578, 0.6659, 0.5481, 0.6765, 0.545, 0.6767, 0.5572, 0.7316, 0.5272, 0.6765, 0.545, 0.6662, 0.5256, 0.7231, 0.4977, 0.7496, 0.5828, 0.7347, 0.6098, 0.6739, 0.5926, 0.6754, 0.5809, 0.663, 0.5804, 0.6644, 0.5578, 0.6767, 0.5572, 0.6754, 0.5809, 0.9016, 0.1444, 0.9093, 0.1486, 0.9016, 0.1602, 0.8949, 0.1564, 0.879, 0.1841, 0.8827, 0.1782, 0.8891, 0.1817, 0.8855, 0.1876, 0.8919, 0.1616, 0.8949, 0.1564, 0.9016, 0.1602, 0.8985, 0.1653, 0.9888, 0.6037, 0.9848, 0.5994, 0.9869, 0.597, 0.9911, 0.6011, 0.9553, 0.5799, 0.9484, 0.579, 0.9562, 0.5729, 0.9599, 0.5759, 0.9851, 0.5914, 0.989, 0.5946, 0.9869, 0.597, 0.983, 0.5939, 0.9798, 0.587, 0.9831, 0.5898, 0.9811, 0.5923, 0.9777, 0.5895, 0.9385, 0.5929, 0.9419, 0.5927, 0.9424, 0.5994, 0.9394, 0.5996, 0.9231, 0.1575, 0.9311, 0.1602, 0.9251, 0.1751, 0.9178, 0.1725, 0.9061, 0.2038, 0.9084, 0.1971, 0.9154, 0.1995, 0.913, 0.2061, 0.915, 0.1794, 0.9178, 0.1725, 0.9251, 0.1751, 0.9222, 0.182, 0.9412, 0.6243, 0.9412, 0.6189, 0.9441, 0.6186, 0.9444, 0.6239, 0.9465, 0.6129, 0.947, 0.6183, 0.9441, 0.6186, 0.9437, 0.6131, 0.946, 0.6069, 0.9463, 0.6105, 0.9435, 0.6108, 0.9431, 0.607, 0.9184, 0.5898, 0.9217, 0.5902, 0.9209, 0.5953, 0.9183, 0.595, 0.9464, 0.1626, 0.955, 0.1639, 0.9523, 0.1773, 0.9447, 0.1763, 0.9408, 0.2053, 0.9418, 0.1997, 0.9491, 0.2005, 0.9481, 0.2061, 0.944, 0.1825, 0.9447, 0.1763, 0.9523, 0.1773, 0.9516, 0.1835, 0.9157, 0.6135, 0.9168, 0.6094, 0.9191, 0.6097, 0.9182, 0.6138, 0.9219, 0.6057, 0.9214, 0.6101, 0.9191, 0.6097, 0.9196, 0.6054, 0.9225, 0.6015, 0.9221, 0.6042, 0.9198, 0.6038, 0.9201, 0.6011, 0.9706, 0.1677, 0.9785, 0.1671, 0.9786, 0.1734, 0.9709, 0.1739, 0.8972, 0.5742, 0.8993, 0.5775, 0.8967, 0.5789, 0.8949, 0.5757, 0.9724, 0.2043, 0.9726, 0.1988, 0.9799, 0.1982, 0.9797, 0.2037, 0.9716, 0.1804, 0.9709, 0.1739, 0.9786, 0.1734, 0.9792, 0.1798, 0.8734, 0.5879, 0.8788, 0.586, 0.8802, 0.5888, 0.8749, 0.591, 0.8857, 0.5889, 0.8815, 0.5916, 0.8802, 0.5888, 0.8844, 0.5861, 0.8906, 0.5861, 0.8874, 0.5878, 0.886, 0.585, 0.8891, 0.5833, 0.963, 0.5834, 0.9553, 0.5799, 0.9599, 0.5759, 0.9661, 0.5805, 0.9122, 0.1251, 0.9217, 0.13, 0.9174, 0.1364, 0.9085, 0.1318, 0.9217, 0.13, 0.9312, 0.1348, 0.9263, 0.1411, 0.9174, 0.1364, 0.9661, 0.5805, 0.9599, 0.5759, 0.9649, 0.5729, 0.9694, 0.5777, 0.9672, 0.5657, 0.9689, 0.5689, 0.9649, 0.5729, 0.9625, 0.5698, 0.9613, 0.5882, 0.9551, 0.5851, 0.9553, 0.5799, 0.963, 0.5834, 0.9667, 0.5921, 0.9613, 0.5882, 0.963, 0.5834, 0.969, 0.5871, 0.9713, 0.5844, 0.9661, 0.5805, 0.9694, 0.5777, 0.9737, 0.5818, 0.969, 0.5871, 0.963, 0.5834, 0.9661, 0.5805, 0.9713, 0.5844, 0.9085, 0.1318, 0.9174, 0.1364, 0.9093, 0.1486, 0.9016, 0.1444, 0.9174, 0.1364, 0.9263, 0.1411, 0.9171, 0.1528, 0.9093, 0.1486, 0.9689, 0.5689, 0.9733, 0.574, 0.9694, 0.5777, 0.9649, 0.5729, 0.9312, 0.1348, 0.9401, 0.1377, 0.9371, 0.1453, 0.9284, 0.1425, 0.932, 0.5809, 0.94, 0.579, 0.941, 0.5846, 0.9362, 0.5856, 0.94, 0.579, 0.9484, 0.579, 0.9459, 0.5852, 0.941, 0.5846, 0.9315, 0.5873, 0.932, 0.5809, 0.9362, 0.5856, 0.9333, 0.589, 0.9484, 0.579, 0.9516, 0.5849, 0.9499, 0.5876, 0.9459, 0.5852, 0.9401, 0.1377, 0.9491, 0.1405, 0.9457, 0.1481, 0.9371, 0.1453, 0.9284, 0.1425, 0.9371, 0.1453, 0.9311, 0.1602, 0.9231, 0.1575, 0.9362, 0.5856, 0.941, 0.5846, 0.9419, 0.5927, 0.9385, 0.5929, 0.941, 0.5846, 0.9459, 0.5852, 0.9453, 0.5928, 0.9419, 0.5927, 0.9333, 0.589, 0.9362, 0.5856, 0.9385, 0.5929, 0.9347, 0.5946, 0.9459, 0.5852, 0.9499, 0.5876, 0.9495, 0.5937, 0.9453, 0.5928, 0.9371, 0.1453, 0.9457, 0.1481, 0.939, 0.1629, 0.9311, 0.1602, 0.9491, 0.1405, 0.9593, 0.1421, 0.9577, 0.1501, 0.9481, 0.1486, 0.9162, 0.5774, 0.9242, 0.5786, 0.923, 0.5836, 0.9181, 0.5834, 0.9242, 0.5786, 0.932, 0.5809, 0.9275, 0.5851, 0.923, 0.5836, 0.912, 0.5836, 0.9162, 0.5774, 0.9181, 0.5834, 0.9137, 0.586, 0.9593, 0.1421, 0.9694, 0.1438, 0.9672, 0.1516, 0.9577, 0.1501, 0.932, 0.5809, 0.9315, 0.5873, 0.9297, 0.5887, 0.9275, 0.5851, 0.9481, 0.1486, 0.9577, 0.1501, 0.955, 0.1639, 0.9464, 0.1626, 0.9181, 0.5834, 0.923, 0.5836, 0.9217, 0.5902, 0.9184, 0.5898, 0.923, 0.5836, 0.9275, 0.5851, 0.9248, 0.5908, 0.9217, 0.5902, 0.9137, 0.586, 0.9181, 0.5834, 0.9184, 0.5898, 0.9145, 0.5908, 0.9577, 0.1501, 0.9672, 0.1516, 0.9635, 0.1652, 0.955, 0.1639, 0.9275, 0.5851, 0.9297, 0.5887, 0.928, 0.5928, 0.9248, 0.5908, 0.9035, 0.5697, 0.9071, 0.5734, 0.8993, 0.5775, 0.8972, 0.5742, 0.9697, 0.1507, 0.9783, 0.1501, 0.9785, 0.1671, 0.9706, 0.1677, 0.9783, 0.1501, 0.9869, 0.1495, 0.9864, 0.1666, 0.9785, 0.1671, 0.9, 0.5655, 0.9035, 0.5697, 0.8972, 0.5742, 0.8935, 0.5703, 0.9071, 0.5734, 0.9103, 0.5778, 0.9012, 0.5808, 0.8993, 0.5775, 0.9103, 0.5778, 0.9091, 0.5835, 0.9021, 0.5861, 0.9012, 0.5808, 0.9162, 0.5774, 0.912, 0.5836, 0.9091, 0.5835, 0.9103, 0.5778, 0.9107, 0.5711, 0.9162, 0.5774, 0.9103, 0.5778, 0.9071, 0.5734, 0.9023, 0.563, 0.9061, 0.5674, 0.9035, 0.5697, 0.9, 0.5655, 0.9783, 0.1432, 0.9872, 0.1426, 0.9869, 0.1495, 0.9783, 0.1501, 0.9694, 0.1438, 0.9783, 0.1432, 0.9783, 0.1501, 0.9697, 0.1507, 0.9061, 0.5674, 0.9107, 0.5711, 0.9071, 0.5734, 0.9035, 0.5697, 0.9737, 0.5818, 0.976, 0.5837, 0.9737, 0.5863, 0.9713, 0.5844, 0.8871, 0.1704, 0.8919, 0.1616, 0.8985, 0.1653, 0.8936, 0.174, 0.8936, 0.174, 0.8985, 0.1653, 0.9051, 0.1691, 0.9001, 0.1776, 0.9667, 0.5921, 0.969, 0.5871, 0.9715, 0.589, 0.969, 0.5938, 0.9713, 0.5844, 0.9737, 0.5863, 0.9715, 0.589, 0.969, 0.5871, 0.9781, 0.5783, 0.9803, 0.5802, 0.976, 0.5837, 0.9737, 0.5818, 0.8891, 0.1817, 0.8936, 0.174, 0.9001, 0.1776, 0.8955, 0.1852, 0.8827, 0.1782, 0.8871, 0.1704, 0.8936, 0.174, 0.8891, 0.1817, 0.976, 0.5837, 0.9798, 0.587, 0.9777, 0.5895, 0.9737, 0.5863, 0.969, 0.5938, 0.9715, 0.589, 0.9756, 0.592, 0.9727, 0.5968, 0.9737, 0.5863, 0.9777, 0.5895, 0.9756, 0.592, 0.9715, 0.589, 0.9803, 0.5802, 0.9839, 0.5833, 0.9798, 0.587, 0.976, 0.5837, 0.9454, 0.5993, 0.9456, 0.6025, 0.9427, 0.6026, 0.9424, 0.5994, 0.9115, 0.189, 0.915, 0.1794, 0.9222, 0.182, 0.9186, 0.1915, 0.9186, 0.1915, 0.9222, 0.182, 0.9294, 0.1845, 0.9256, 0.1939, 0.9351, 0.6008, 0.9394, 0.5996, 0.9398, 0.6027, 0.9352, 0.6039, 0.9424, 0.5994, 0.9427, 0.6026, 0.9398, 0.6027, 0.9394, 0.5996, 0.95, 0.5999, 0.9503, 0.6029, 0.9456, 0.6025, 0.9454, 0.5993, 0.9154, 0.1995, 0.9186, 0.1915, 0.9256, 0.1939, 0.9223, 0.2019, 0.9084, 0.1971, 0.9115, 0.189, 0.9186, 0.1915, 0.9154, 0.1995, 0.9456, 0.6025, 0.946, 0.6069, 0.9431, 0.607, 0.9427, 0.6026, 0.9352, 0.6039, 0.9398, 0.6027, 0.9403, 0.6072, 0.9354, 0.6081, 0.9427, 0.6026, 0.9431, 0.607, 0.9403, 0.6072, 0.9398, 0.6027, 0.9503, 0.6029, 0.9507, 0.6071, 0.946, 0.6069, 0.9456, 0.6025, 0.9235, 0.5958, 0.923, 0.598, 0.9205, 0.5976, 0.9209, 0.5953, 0.9427, 0.192, 0.944, 0.1825, 0.9516, 0.1835, 0.9501, 0.1929, 0.9501, 0.1929, 0.9516, 0.1835, 0.9591, 0.1845, 0.9575, 0.1938, 0.9143, 0.5955, 0.9183, 0.595, 0.918, 0.5973, 0.9141, 0.5976, 0.9209, 0.5953, 0.9205, 0.5976, 0.918, 0.5973, 0.9183, 0.595, 0.9271, 0.5973, 0.9268, 0.5994, 0.923, 0.598, 0.9235, 0.5958, 0.9491, 0.2005, 0.9501, 0.1929, 0.9575, 0.1938, 0.9563, 0.2014, 0.9418, 0.1997, 0.9427, 0.192, 0.9501, 0.1929, 0.9491, 0.2005, 0.923, 0.598, 0.9225, 0.6015, 0.9201, 0.6011, 0.9205, 0.5976, 0.9141, 0.5976, 0.918, 0.5973, 0.9178, 0.6008, 0.9137, 0.6008, 0.9205, 0.5976, 0.9201, 0.6011, 0.9178, 0.6008, 0.918, 0.5973, 0.9268, 0.5994, 0.9263, 0.6026, 0.9225, 0.6015, 0.923, 0.598, 0.8983, 0.582, 0.8954, 0.5834, 0.8938, 0.5804, 0.8967, 0.5789, 0.9721, 0.1913, 0.9716, 0.1804, 0.9792, 0.1798, 0.9795, 0.1907, 0.9795, 0.1907, 0.9792, 0.1798, 0.9868, 0.1792, 0.9869, 0.1901, 0.891, 0.5718, 0.8949, 0.5757, 0.8921, 0.5774, 0.8885, 0.5735, 0.8967, 0.5789, 0.8938, 0.5804, 0.8921, 0.5774, 0.8949, 0.5757, 0.8996, 0.5873, 0.897, 0.5886, 0.8954, 0.5834, 0.8983, 0.582, 0.9799, 0.1982, 0.9795, 0.1907, 0.9869, 0.1901, 0.9872, 0.1975, 0.9726, 0.1988, 0.9721, 0.1913, 0.9795, 0.1907, 0.9799, 0.1982, 0.8954, 0.5834, 0.8906, 0.5861, 0.8891, 0.5833, 0.8938, 0.5804, 0.8885, 0.5735, 0.8921, 0.5774, 0.8876, 0.5805, 0.8842, 0.5762, 0.8938, 0.5804, 0.8891, 0.5833, 0.8876, 0.5805, 0.8921, 0.5774, 0.897, 0.5886, 0.8926, 0.5911, 0.8906, 0.5861, 0.8954, 0.5834, 0.9831, 0.5898, 0.9851, 0.5914, 0.983, 0.5939, 0.9811, 0.5923, 0.8718, 0.1957, 0.879, 0.1841, 0.8855, 0.1876, 0.8784, 0.1992, 0.8784, 0.1992, 0.8855, 0.1876, 0.892, 0.1911, 0.885, 0.2026, 0.976, 0.5994, 0.979, 0.5947, 0.981, 0.5963, 0.9786, 0.6014, 0.9811, 0.5923, 0.983, 0.5939, 0.981, 0.5963, 0.979, 0.5947, 0.9945, 0.5925, 0.989, 0.5946, 0.9851, 0.5914, 0.9896, 0.5883, 0.9463, 0.6105, 0.9465, 0.6129, 0.9437, 0.6131, 0.9435, 0.6108, 0.9006, 0.219, 0.9061, 0.2038, 0.913, 0.2061, 0.9077, 0.2213, 0.9077, 0.2213, 0.913, 0.2061, 0.92, 0.2085, 0.9148, 0.2236, 0.9356, 0.6118, 0.9407, 0.611, 0.9408, 0.6134, 0.9359, 0.6149, 0.9435, 0.6108, 0.9437, 0.6131, 0.9408, 0.6134, 0.9407, 0.611, 0.9517, 0.6205, 0.947, 0.6183, 0.9465, 0.6129, 0.9513, 0.6137, 0.9221, 0.6042, 0.9219, 0.6057, 0.9196, 0.6054, 0.9198, 0.6038, 0.9381, 0.2214, 0.9408, 0.2053, 0.9481, 0.2061, 0.9454, 0.2222, 0.9454, 0.2222, 0.9481, 0.2061, 0.9554, 0.2069, 0.9528, 0.223, 0.9135, 0.6035, 0.9175, 0.6035, 0.9174, 0.605, 0.9133, 0.6054, 0.9198, 0.6038, 0.9196, 0.6054, 0.9174, 0.605, 0.9175, 0.6035, 0.9247, 0.6126, 0.9214, 0.6101, 0.9219, 0.6057, 0.9256, 0.6071, 0.8874, 0.5878, 0.8857, 0.5889, 0.8844, 0.5861, 0.886, 0.585, 0.9719, 0.2185, 0.9724, 0.2043, 0.9797, 0.2037, 0.9793, 0.2178, 0.9793, 0.2178, 0.9797, 0.2037, 0.987, 0.203, 0.9867, 0.217, 0.8812, 0.578, 0.8846, 0.5823, 0.883, 0.5833, 0.8791, 0.5794, 0.886, 0.585, 0.8844, 0.5861, 0.883, 0.5833, 0.8846, 0.5823, 0.8816, 0.5973, 0.8815, 0.5916, 0.8857, 0.5889, 0.8873, 0.5941, 0.976, 0.5383, 0.9735, 0.5309, 0.9759, 0.5304, 0.9783, 0.5375, 0.9735, 0.5309, 0.9717, 0.5217, 0.9754, 0.5217, 0.9759, 0.5304, 0.8915, 0.08972, 0.9049, 0.0961, 0.9036, 0.1, 0.8903, 0.09594, 0.9717, 0.5217, 0.9722, 0.5156, 0.9756, 0.5154, 0.9754, 0.5217, 0.9569, 0.5227, 0.9588, 0.5155, 0.9675, 0.5158, 0.9668, 0.5227, 0.9686, 0.5415, 0.9632, 0.5348, 0.97, 0.532, 0.9734, 0.5391, 0.9093, 0.07025, 0.9171, 0.08736, 0.9091, 0.09308, 0.8977, 0.083, 0.9632, 0.5348, 0.9569, 0.5227, 0.9668, 0.5227, 0.97, 0.532, 0.9598, 0.536, 0.9531, 0.5222, 0.9569, 0.5227, 0.9632, 0.5348, 0.9146, 0.06441, 0.9207, 0.08475, 0.9171, 0.08736, 0.9093, 0.07025, 0.9666, 0.5432, 0.9598, 0.536, 0.9632, 0.5348, 0.9686, 0.5415, 0.9531, 0.5222, 0.9551, 0.5152, 0.9588, 0.5155, 0.9569, 0.5227, 0.865, 0.5017, 0.8549, 0.5486, 0.7795, 0.5517, 0.7718, 0.5225, 0.865, 0.5017, 0.8583, 0.4636, 0.7697, 0.495, 0.7718, 0.5225, 0.766, 0.5803, 0.7613, 0.6089, 0.7761, 0.6097, 0.7804, 0.579, 0.7641, 0.5522, 0.7795, 0.5517, 0.7804, 0.579, 0.766, 0.5803, 0.9502, 0.05731, 0.9122, 0.1251, 0.9251, 0.09292, 0.9866, 0.06924, 0.9653, 0.07943, 0.9502, 0.05731, 0.9653, 0.07943, 0.9122, 0.1251, 0.9502, 0.05731, 0.9653, 0.07943, 0.9217, 0.13, 0.9122, 0.1251, 0.9653, 0.07943, 0.9312, 0.1348, 0.9217, 0.13, 0.9653, 0.07943, 0.9401, 0.1377, 0.9312, 0.1348, 0.9653, 0.07943, 0.9491, 0.1405, 0.9401, 0.1377, 0.9653, 0.07943, 0.9593, 0.1421, 0.9491, 0.1405, 0.9653, 0.07943, 0.9694, 0.1438, 0.9593, 0.1421, 0.9653, 0.07943, 0.9783, 0.1432, 0.9694, 0.1438, 0.9653, 0.07943, 0.9866, 0.06924, 0.9872, 0.1426, 0.967, 0.832, 0.938, 0.7849, 0.9456, 0.7825, 0.967, 0.832, 0.9705, 0.7773, 0.9781, 0.7778, 0.9285, 0.3809, 0.9248, 0.3824, 0.9243, 0.3802, 0.9281, 0.3788, 0.926, 0.3655, 0.9269, 0.3711, 0.9232, 0.3725, 0.9226, 0.3681, 0.912, 0.7134, 0.918, 0.7114, 0.9226, 0.7243, 0.9167, 0.7263, 0.9475, 0.3673, 0.9446, 0.3672, 0.9447, 0.3647, 0.9476, 0.3649, 0.9727, 0.7138, 0.979, 0.7144, 0.9793, 0.7264, 0.9731, 0.7258, 0.9514, 0.3781, 0.9467, 0.3787, 0.9469, 0.3756, 0.9517, 0.3751, 0.9043, 0.8233, 0.9032, 0.818, 0.9145, 0.8145, 0.9157, 0.8178, 0.9705, 0.3843, 0.9742, 0.3814, 0.9771, 0.3861, 0.973, 0.3892, 0.9243, 0.3802, 0.9218, 0.3806, 0.9214, 0.3771, 0.9238, 0.3767, 0.9009, 0.3909, 0.8996, 0.3962, 0.8966, 0.3948, 0.8982, 0.3896, 0.9818, 0.398, 0.9775, 0.3945, 0.9813, 0.3912, 0.9854, 0.3949, 0.9073, 0.4109, 0.9048, 0.4086, 0.9084, 0.4049, 0.912, 0.4072, 0.9728, 0.3938, 0.9705, 0.3911, 0.973, 0.3892, 0.9752, 0.3919, 0.9501, 0.7106, 0.9564, 0.71, 0.9586, 0.7236, 0.9524, 0.7243, 0.979, 0.7144, 0.9852, 0.715, 0.9855, 0.727, 0.9793, 0.7264, 0.9705, 0.3911, 0.9728, 0.3938, 0.9676, 0.3977, 0.9644, 0.3948, 0.9752, 0.3965, 0.9728, 0.3938, 0.9752, 0.3919, 0.9775, 0.3945, 0.9682, 0.3861, 0.9705, 0.3843, 0.973, 0.3892, 0.9705, 0.3911, 0.8968, 0.7481, 0.9022, 0.7451, 0.906, 0.7516, 0.9005, 0.7547, 0.9115, 0.4005, 0.9024, 0.3975, 0.9034, 0.3922, 0.9104, 0.3948, 0.9528, 0.3569, 0.9525, 0.364, 0.9476, 0.3649, 0.948, 0.3593, 0.915, 0.3773, 0.9147, 0.3747, 0.9188, 0.3747, 0.9191, 0.3774, 0.9213, 0.7388, 0.9273, 0.7368, 0.9304, 0.7448, 0.9243, 0.747, 0.924, 0.8448, 0.9194, 0.8398, 0.926, 0.8253, 0.9291, 0.8275, 0.8828, 0.3809, 0.8885, 0.3842, 0.8869, 0.3893, 0.8827, 0.3866, 0.9187, 0.7319, 0.9246, 0.7299, 0.9273, 0.7368, 0.9213, 0.7388, 0.9541, 0.7355, 0.9604, 0.7348, 0.9618, 0.7427, 0.9554, 0.7435, 0.9545, 0.4562, 0.9584, 0.4557, 0.9602, 0.4629, 0.9565, 0.4632, 0.9439, 0.7113, 0.9501, 0.7106, 0.9524, 0.7243, 0.9462, 0.725, 0.944, 0.3755, 0.941, 0.3754, 0.9414, 0.3708, 0.9443, 0.371, 0.8932, 0.7302, 0.8987, 0.7273, 0.9047, 0.7371, 0.8992, 0.7401, 0.9524, 0.7732, 0.9509, 0.7613, 0.9582, 0.7602, 0.9606, 0.772, 0.9619, 0.7787, 0.9606, 0.772, 0.9687, 0.7707, 0.9705, 0.7773, 0.9194, 0.3948, 0.9197, 0.3884, 0.923, 0.3881, 0.9243, 0.3947, 0.8886, 0.3904, 0.8872, 0.3932, 0.8856, 0.3921, 0.8869, 0.3893, 0.9211, 0.3743, 0.9188, 0.3747, 0.9186, 0.3732, 0.9209, 0.3728, 0.8979, 0.3994, 0.8962, 0.4026, 0.8933, 0.4008, 0.895, 0.3979, 0.9794, 0.7311, 0.9856, 0.7316, 0.9854, 0.7379, 0.9791, 0.7374, 0.8872, 0.3932, 0.8858, 0.3959, 0.8842, 0.3949, 0.8856, 0.3921, 0.9584, 0.4557, 0.9682, 0.4558, 0.9689, 0.4627, 0.9602, 0.4629, 0.7678, 0.7701, 0.7818, 0.7688, 0.7776, 0.7988, 0.7633, 0.798, 0.9437, 0.3787, 0.9407, 0.3786, 0.941, 0.3754, 0.944, 0.3755, 0.967, 0.832, 0.9856, 0.7783, 0.9851, 0.8407, 0.9851, 0.8407, 0.9541, 0.8508, 0.967, 0.832, 0.9676, 0.3977, 0.9709, 0.4005, 0.9663, 0.4053, 0.9614, 0.4024, 0.9541, 0.8508, 0.9328, 0.8205, 0.9219, 0.7932, 0.8996, 0.3962, 0.8979, 0.3994, 0.895, 0.3979, 0.8966, 0.3948, 0.967, 0.832, 0.9541, 0.8508, 0.9219, 0.7932, 0.9532, 0.7291, 0.9594, 0.7283, 0.9604, 0.7348, 0.9541, 0.7355, 0.947, 0.7298, 0.9532, 0.7291, 0.9541, 0.7355, 0.9478, 0.7363, 0.967, 0.832, 0.9533, 0.7801, 0.9619, 0.7787, 0.967, 0.832, 0.9619, 0.7787, 0.9705, 0.7773, 0.9628, 0.39, 0.9644, 0.3948, 0.9567, 0.3984, 0.9565, 0.3931, 0.9022, 0.7451, 0.9077, 0.7421, 0.9116, 0.7485, 0.906, 0.7516, 0.9775, 0.4401, 0.9798, 0.4408, 0.9774, 0.448, 0.975, 0.4475, 0.9517, 0.3751, 0.9469, 0.3756, 0.9472, 0.3711, 0.9521, 0.3708, 0.9248, 0.3824, 0.9222, 0.3829, 0.9218, 0.3806, 0.9243, 0.3802, 0.8824, 0.4002, 0.8803, 0.3988, 0.8842, 0.3949, 0.8858, 0.3959, 0.9364, 0.3743, 0.9365, 0.3701, 0.9414, 0.3708, 0.941, 0.3754, 0.9732, 0.7305, 0.9794, 0.7311, 0.9791, 0.7374, 0.9728, 0.7369, 0.9281, 0.3788, 0.9243, 0.3802, 0.9238, 0.3767, 0.9276, 0.3756, 0.9724, 0.7462, 0.9788, 0.7467, 0.9783, 0.7521, 0.9718, 0.7517, 0.9731, 0.7258, 0.9793, 0.7264, 0.9794, 0.7311, 0.9732, 0.7305, 0.9398, 0.3853, 0.9407, 0.3786, 0.9437, 0.3787, 0.9432, 0.3855, 0.9476, 0.3649, 0.9447, 0.3647, 0.945, 0.3591, 0.948, 0.3593, 0.9312, 0.7656, 0.9267, 0.7529, 0.9328, 0.7507, 0.9379, 0.7633, 0.9417, 0.3532, 0.9451, 0.3535, 0.945, 0.3591, 0.9419, 0.3589, 0.9232, 0.3725, 0.9209, 0.3728, 0.9204, 0.3685, 0.9226, 0.3681, 0.8937, 0.743, 0.8992, 0.7401, 0.9022, 0.7451, 0.8968, 0.7481, 0.6673, 0.7702, 0.6794, 0.7706, 0.6806, 0.7476, 0.6687, 0.7481, 0.7735, 0.7137, 0.7558, 0.7164, 0.766, 0.7427, 0.781, 0.7422, 0.6276, 0.889, 0.6382, 0.8942, 0.6319, 0.9196, 0.6175, 0.9104, 0.8761, 0.3873, 0.8775, 0.3842, 0.8827, 0.3866, 0.8813, 0.3895, 0.936, 0.3837, 0.9363, 0.3774, 0.9407, 0.3786, 0.9398, 0.3853, 0.9788, 0.7467, 0.9853, 0.7472, 0.9848, 0.7526, 0.9783, 0.7521, 0.9467, 0.3854, 0.9467, 0.3787, 0.9514, 0.3781, 0.9509, 0.3845, 0.9005, 0.4008, 0.8979, 0.3994, 0.8996, 0.3962, 0.9024, 0.3975, 0.8938, 0.3871, 0.8918, 0.3921, 0.8886, 0.3904, 0.8908, 0.3854, 0.9554, 0.7435, 0.9618, 0.7427, 0.9624, 0.7479, 0.956, 0.7488, 0.9046, 0.7622, 0.9102, 0.759, 0.9129, 0.7634, 0.9072, 0.7666, 0.9644, 0.3948, 0.9676, 0.3977, 0.9614, 0.4024, 0.9567, 0.3984, 0.9904, 0.3744, 0.9927, 0.3771, 0.9884, 0.3812, 0.9864, 0.3787, 0.9197, 0.3884, 0.9196, 0.3833, 0.9222, 0.3829, 0.923, 0.3881, 0.6687, 0.7481, 0.6806, 0.7476, 0.6805, 0.7356, 0.6702, 0.7387, 0.9261, 0.3874, 0.9248, 0.3824, 0.9285, 0.3809, 0.9293, 0.3854, 0.8903, 0.395, 0.8888, 0.3978, 0.8858, 0.3959, 0.8872, 0.3932, 0.8885, 0.3842, 0.8908, 0.3854, 0.8886, 0.3904, 0.8869, 0.3893, 0.9147, 0.3747, 0.9146, 0.3728, 0.9186, 0.3732, 0.9188, 0.3747, 0.9701, 0.4369, 0.9749, 0.4392, 0.9715, 0.4463, 0.9646, 0.4435, 0.9154, 0.3806, 0.915, 0.3773, 0.9191, 0.3774, 0.9193, 0.3809, 0.9791, 0.7374, 0.9854, 0.7379, 0.9853, 0.7472, 0.9788, 0.7467, 0.9276, 0.3756, 0.9238, 0.3767, 0.9234, 0.374, 0.9272, 0.373, 0.9214, 0.3771, 0.9191, 0.3774, 0.9188, 0.3747, 0.9211, 0.3743, 0.9367, 0.3632, 0.9371, 0.3562, 0.9419, 0.3589, 0.9418, 0.3646, 0.9365, 0.3701, 0.9366, 0.3663, 0.9417, 0.367, 0.9414, 0.3708, 0.9363, 0.3774, 0.9364, 0.3743, 0.941, 0.3754, 0.9407, 0.3786, 0.9073, 0.4109, 0.9221, 0.4404, 0.9177, 0.4517, 0.9036, 0.4153, 0.925, 0.4512, 0.9177, 0.4517, 0.9221, 0.4404, 0.9451, 0.3535, 0.9485, 0.3537, 0.948, 0.3593, 0.945, 0.3591, 0.8923, 0.4064, 0.8897, 0.4048, 0.8933, 0.4008, 0.8962, 0.4026, 0.9521, 0.3708, 0.9472, 0.3711, 0.9475, 0.3673, 0.9524, 0.3671, 0.9447, 0.3647, 0.9418, 0.3646, 0.9419, 0.3589, 0.945, 0.3591, 0.9687, 0.4125, 0.964, 0.4085, 0.9663, 0.4053, 0.9704, 0.4094, 0.967, 0.832, 0.9219, 0.7932, 0.9299, 0.789, 0.967, 0.832, 0.9456, 0.7825, 0.9533, 0.7801, 0.9732, 0.4567, 0.9769, 0.4567, 0.9771, 0.4631, 0.9737, 0.4629, 0.9222, 0.3829, 0.9196, 0.3833, 0.9193, 0.3809, 0.9218, 0.3806, 0.9209, 0.3728, 0.9186, 0.3732, 0.9181, 0.3688, 0.9204, 0.3685, 0.9269, 0.3711, 0.9272, 0.373, 0.9234, 0.374, 0.9232, 0.3725, 0.6806, 0.7476, 0.7469, 0.7439, 0.7342, 0.7183, 0.6805, 0.7356, 0.766, 0.7427, 0.7678, 0.7701, 0.7818, 0.7688, 0.781, 0.7422, 0.975, 0.4475, 0.9774, 0.448, 0.9769, 0.4567, 0.9732, 0.4567, 0.9469, 0.3756, 0.944, 0.3755, 0.9443, 0.371, 0.9472, 0.3711, 0.9446, 0.3672, 0.9417, 0.367, 0.9418, 0.3646, 0.9447, 0.3647, 0.9961, 0.3856, 0.9912, 0.3899, 0.9867, 0.3868, 0.9905, 0.3836, 0.9366, 0.3663, 0.9367, 0.3632, 0.9418, 0.3646, 0.9417, 0.367, 0.9796, 0.3999, 0.9752, 0.3965, 0.9775, 0.3945, 0.9818, 0.398, 0.9175, 0.4009, 0.9115, 0.4005, 0.9104, 0.3948, 0.9133, 0.3947, 0.8876, 0.7332, 0.8932, 0.7302, 0.8992, 0.7401, 0.8937, 0.743, 0.8982, 0.3896, 0.8966, 0.3948, 0.8918, 0.3921, 0.8938, 0.3871, 0.9567, 0.3984, 0.9614, 0.4024, 0.9576, 0.4054, 0.9498, 0.3992, 0.8869, 0.3893, 0.8856, 0.3921, 0.8813, 0.3895, 0.8827, 0.3866, 0.8985, 0.4041, 0.8962, 0.4026, 0.8979, 0.3994, 0.9005, 0.4008, 0.8918, 0.3921, 0.8903, 0.395, 0.8872, 0.3932, 0.8886, 0.3904, 0.9472, 0.3711, 0.9443, 0.371, 0.9446, 0.3672, 0.9475, 0.3673, 0.917, 0.3647, 0.9195, 0.3643, 0.9204, 0.3685, 0.9181, 0.3688, 0.9462, 0.725, 0.9524, 0.7243, 0.9532, 0.7291, 0.947, 0.7298, 0.53, 0.9582, 0.5246, 0.9422, 0.5138, 0.9449, 0.5205, 0.9615, 0.8856, 0.3921, 0.8842, 0.3949, 0.88, 0.3923, 0.8813, 0.3895, 0.9348, 0.4466, 0.9368, 0.4395, 0.9578, 0.4366, 0.9612, 0.4424, 0.9432, 0.3855, 0.9437, 0.3787, 0.9467, 0.3787, 0.9467, 0.3854, 0.9024, 0.3975, 0.8996, 0.3962, 0.9009, 0.3909, 0.9034, 0.3922, 0.9158, 0.3874, 0.9156, 0.3827, 0.9196, 0.3833, 0.9197, 0.3884, 0.5158, 0.9055, 0.5017, 0.9146, 0.4873, 0.897, 0.4981, 0.8889, 0.9194, 0.8398, 0.9095, 0.829, 0.9192, 0.8204, 0.926, 0.8253, 0.9243, 0.3947, 0.923, 0.3881, 0.9261, 0.3874, 0.9288, 0.3931, 0.7818, 0.7688, 0.8548, 0.7667, 0.8644, 0.8193, 0.7776, 0.7988, 0.9612, 0.4424, 0.9646, 0.4435, 0.9584, 0.4557, 0.9545, 0.4562, 0.9393, 0.4566, 0.9545, 0.4562, 0.9565, 0.4632, 0.9405, 0.4643, 0.912, 0.4072, 0.9084, 0.4049, 0.9115, 0.4005, 0.9175, 0.4009, 0.8897, 0.4048, 0.8854, 0.4021, 0.8888, 0.3978, 0.8933, 0.4008, 0.9036, 0.4153, 0.9013, 0.4128, 0.9048, 0.4086, 0.9073, 0.4109, 0.925, 0.4512, 0.9349, 0.4517, 0.9393, 0.4566, 0.9606, 0.772, 0.9582, 0.7602, 0.9655, 0.7591, 0.9687, 0.7707, 0.9533, 0.7801, 0.9524, 0.7732, 0.9606, 0.772, 0.9619, 0.7787, 0.9084, 0.4049, 0.9005, 0.4008, 0.9024, 0.3975, 0.9115, 0.4005, 0.9175, 0.4009, 0.9194, 0.3948, 0.9243, 0.3947, 0.9255, 0.3996, 0.9013, 0.4128, 0.8948, 0.4079, 0.8985, 0.4041, 0.9048, 0.4086, 0.9375, 0.3926, 0.9398, 0.3853, 0.9432, 0.3855, 0.9424, 0.3936, 0.5246, 0.9422, 0.5138, 0.9449, 0.5116, 0.9356, 0.522, 0.9305, 0.9194, 0.7732, 0.9129, 0.7634, 0.9185, 0.7601, 0.926, 0.7696, 0.9774, 0.448, 0.9852, 0.4495, 0.991, 0.4574, 0.9769, 0.4567, 0.9073, 0.4109, 0.912, 0.4072, 0.9175, 0.4009, 0.9255, 0.3996, 0.9333, 0.3973, 0.9414, 0.3992, 0.9498, 0.3992, 0.9576, 0.4054, 0.964, 0.4085, 0.9578, 0.4366, 0.9368, 0.4395, 0.9221, 0.4404, 0.5138, 0.9449, 0.4908, 0.9459, 0.5116, 0.9356, 0.9346, 0.3892, 0.936, 0.3837, 0.9398, 0.3853, 0.9375, 0.3926, 0.9357, 0.7784, 0.9312, 0.7656, 0.9379, 0.7633, 0.943, 0.776, 0.943, 0.776, 0.9379, 0.7633, 0.9447, 0.7611, 0.9504, 0.7737, 0.9329, 0.391, 0.9346, 0.3892, 0.9375, 0.3926, 0.9333, 0.3973, 0.9333, 0.3973, 0.9375, 0.3926, 0.9424, 0.3936, 0.9414, 0.3992, 0.9255, 0.3996, 0.9243, 0.3947, 0.9288, 0.3931, 0.9333, 0.3973, 0.8992, 0.7401, 0.9047, 0.7371, 0.9077, 0.7421, 0.9022, 0.7451, 0.6794, 0.7706, 0.7518, 0.7726, 0.7469, 0.7439, 0.6806, 0.7476, 0.9927, 0.3771, 0.995, 0.3798, 0.9905, 0.3836, 0.9884, 0.3812, 0.6794, 0.7706, 0.6673, 0.7702, 0.6675, 0.7796, 0.6779, 0.7821, 0.9614, 0.4024, 0.9663, 0.4053, 0.964, 0.4085, 0.9576, 0.4054, 0.9102, 0.759, 0.9159, 0.7558, 0.9185, 0.7601, 0.9129, 0.7634, 0.964, 0.4085, 0.9687, 0.4125, 0.9663, 0.4311, 0.9578, 0.4366, 0.7372, 0.7988, 0.7633, 0.798, 0.7678, 0.7701, 0.7518, 0.7726, 0.9682, 0.4558, 0.9732, 0.4567, 0.9737, 0.4629, 0.9689, 0.4627, 0.9612, 0.4424, 0.9545, 0.4562, 0.9393, 0.4566, 0.9349, 0.4517, 0.9348, 0.4466, 0.9349, 0.4517, 0.925, 0.4512, 0.9221, 0.4404, 0.9348, 0.4466, 0.9541, 0.8508, 0.924, 0.8448, 0.9291, 0.8275, 0.9328, 0.8205, 0.9498, 0.3992, 0.9473, 0.393, 0.9514, 0.3906, 0.953, 0.3933, 0.9456, 0.7825, 0.943, 0.776, 0.9504, 0.7737, 0.9533, 0.7801, 0.9263, 0.7836, 0.9194, 0.7732, 0.926, 0.7696, 0.9338, 0.7796, 0.9187, 0.7875, 0.9128, 0.7768, 0.9194, 0.7732, 0.9263, 0.7836, 0.9704, 0.4094, 0.9663, 0.4053, 0.9709, 0.4005, 0.9748, 0.4042, 0.9728, 0.3938, 0.9752, 0.3965, 0.9709, 0.4005, 0.9676, 0.3977, 0.895, 0.3979, 0.8933, 0.4008, 0.8888, 0.3978, 0.8903, 0.395, 0.9742, 0.3814, 0.9775, 0.3787, 0.9805, 0.3835, 0.9771, 0.3861, 0.9781, 0.7778, 0.9781, 0.7719, 0.9854, 0.7724, 0.9856, 0.7783, 0.9705, 0.7773, 0.9708, 0.7714, 0.9781, 0.7719, 0.9781, 0.7778, 0.9234, 0.374, 0.9211, 0.3743, 0.9209, 0.3728, 0.9232, 0.3725, 0.9333, 0.3973, 0.9288, 0.3931, 0.9311, 0.3895, 0.9329, 0.391, 0.918, 0.7114, 0.9241, 0.7095, 0.9285, 0.7223, 0.9226, 0.7243, 0.9565, 0.3931, 0.9567, 0.3984, 0.9498, 0.3992, 0.953, 0.3933, 0.9801, 0.3768, 0.9852, 0.3729, 0.9864, 0.3787, 0.9825, 0.3819, 0.9749, 0.4392, 0.9775, 0.4401, 0.975, 0.4475, 0.9715, 0.4463, 0.9748, 0.4042, 0.9709, 0.4005, 0.9752, 0.3965, 0.9796, 0.3999, 0.9509, 0.7613, 0.9495, 0.7496, 0.956, 0.7488, 0.9582, 0.7602, 0.9856, 0.7783, 0.967, 0.832, 0.9781, 0.7778, 0.9095, 0.829, 0.9043, 0.8233, 0.9157, 0.8178, 0.9192, 0.8204, 0.9867, 0.3868, 0.9846, 0.3843, 0.9884, 0.3812, 0.9905, 0.3836, 0.9813, 0.3912, 0.9792, 0.3887, 0.9826, 0.3859, 0.9847, 0.3883, 0.9219, 0.7932, 0.9187, 0.7875, 0.9263, 0.7836, 0.9299, 0.789, 0.9128, 0.7768, 0.9072, 0.7666, 0.9129, 0.7634, 0.9194, 0.7732, 0.8746, 0.3904, 0.8761, 0.3873, 0.8813, 0.3895, 0.88, 0.3923, 0.9663, 0.4311, 0.9681, 0.4351, 0.9612, 0.4424, 0.9578, 0.4366, 0.9792, 0.3887, 0.9771, 0.3861, 0.9805, 0.3835, 0.9826, 0.3859, 0.9846, 0.3843, 0.9825, 0.3819, 0.9864, 0.3787, 0.9884, 0.3812, 0.9032, 0.818, 0.8993, 0.7987, 0.9104, 0.8022, 0.9145, 0.8145, 0.7259, 0.6895, 0.7342, 0.7183, 0.7558, 0.7164, 0.7549, 0.6912, 0.7342, 0.7183, 0.7259, 0.6895, 0.6704, 0.7167, 0.6805, 0.7356, 0.5116, 0.9356, 0.5017, 0.9146, 0.5158, 0.9055, 0.522, 0.9305, 0.9715, 0.4463, 0.975, 0.4475, 0.9732, 0.4567, 0.9682, 0.4558, 0.766, 0.7427, 0.7469, 0.7439, 0.7518, 0.7726, 0.7678, 0.7701, 0.9582, 0.7602, 0.956, 0.7488, 0.9624, 0.7479, 0.9655, 0.7591, 0.781, 0.7422, 0.7818, 0.7688, 0.8548, 0.7667, 0.8546, 0.7391, 0.9854, 0.3949, 0.9813, 0.3912, 0.9847, 0.3883, 0.9887, 0.3921, 0.8854, 0.4021, 0.8824, 0.4002, 0.8858, 0.3959, 0.8888, 0.3978, 0.8803, 0.3988, 0.875, 0.3951, 0.88, 0.3923, 0.8842, 0.3949, 0.9524, 0.7243, 0.9586, 0.7236, 0.9594, 0.7283, 0.9532, 0.7291, 0.991, 0.4574, 0.9852, 0.4495, 0.9918, 0.4468, 0.9961, 0.4531, 0.9912, 0.3899, 0.9887, 0.3921, 0.9847, 0.3883, 0.9867, 0.3868, 0.7558, 0.7164, 0.7342, 0.7183, 0.7469, 0.7439, 0.766, 0.7427, 0.9847, 0.3883, 0.9826, 0.3859, 0.9846, 0.3843, 0.9867, 0.3868, 0.9775, 0.3787, 0.9801, 0.3768, 0.9825, 0.3819, 0.9805, 0.3835, 0.9133, 0.3947, 0.915, 0.3922, 0.9194, 0.3948, 0.9175, 0.4009, 0.9005, 0.7547, 0.906, 0.7516, 0.9102, 0.759, 0.9046, 0.7622, 0.906, 0.7516, 0.9116, 0.7485, 0.9159, 0.7558, 0.9102, 0.759, 0.9826, 0.3859, 0.9805, 0.3835, 0.9825, 0.3819, 0.9846, 0.3843, 0.9489, 0.7444, 0.9554, 0.7435, 0.956, 0.7488, 0.9495, 0.7496, 0.9238, 0.3767, 0.9214, 0.3771, 0.9211, 0.3743, 0.9234, 0.374, 0.7518, 0.7726, 0.6794, 0.7706, 0.6779, 0.7821, 0.7372, 0.7988, 0.9167, 0.7263, 0.9226, 0.7243, 0.9246, 0.7299, 0.9187, 0.7319, 0.9243, 0.747, 0.9304, 0.7448, 0.9328, 0.7507, 0.9267, 0.7529, 0.9715, 0.757, 0.9718, 0.7517, 0.9783, 0.7521, 0.9783, 0.7574, 0.7735, 0.7137, 0.7558, 0.7164, 0.7549, 0.6912, 0.7714, 0.6869, 0.5047, 0.8703, 0.5196, 0.8782, 0.5158, 0.9055, 0.4981, 0.8889, 0.923, 0.3881, 0.9222, 0.3829, 0.9248, 0.3824, 0.9261, 0.3874, 0.8948, 0.4079, 0.8923, 0.4064, 0.8962, 0.4026, 0.8985, 0.4041, 0.9195, 0.3643, 0.922, 0.3639, 0.9226, 0.3681, 0.9204, 0.3685, 0.9793, 0.7264, 0.9855, 0.727, 0.9856, 0.7316, 0.9794, 0.7311, 0.9379, 0.7633, 0.9328, 0.7507, 0.939, 0.7485, 0.9447, 0.7611, 0.9783, 0.7574, 0.9783, 0.7521, 0.9848, 0.7526, 0.985, 0.7579, 0.9775, 0.3945, 0.9752, 0.3919, 0.9792, 0.3887, 0.9813, 0.3912, 0.9752, 0.3919, 0.973, 0.3892, 0.9771, 0.3861, 0.9792, 0.3887, 0.9467, 0.3787, 0.9437, 0.3787, 0.944, 0.3755, 0.9469, 0.3756, 0.9273, 0.7368, 0.9333, 0.7347, 0.9365, 0.7427, 0.9304, 0.7448, 0.5138, 0.9449, 0.4908, 0.9459, 0.5039, 0.9644, 0.5205, 0.9615, 0.53, 0.8841, 0.5158, 0.9055, 0.5196, 0.8782, 0.9769, 0.4567, 0.991, 0.4574, 0.9899, 0.464, 0.9771, 0.4631, 0.9048, 0.4086, 0.8985, 0.4041, 0.9005, 0.4008, 0.9084, 0.4049, 0.9708, 0.7714, 0.9715, 0.757, 0.9783, 0.7574, 0.9781, 0.7719, 0.9781, 0.7719, 0.9783, 0.7574, 0.985, 0.7579, 0.9854, 0.7724, 0.9682, 0.3861, 0.9705, 0.3911, 0.9644, 0.3948, 0.9628, 0.39, 0.9156, 0.3827, 0.9154, 0.3806, 0.9193, 0.3809, 0.9196, 0.3833, 0.9218, 0.3806, 0.9193, 0.3809, 0.9191, 0.3774, 0.9214, 0.3771, 0.8966, 0.3948, 0.895, 0.3979, 0.8903, 0.395, 0.8918, 0.3921, 0.9146, 0.3728, 0.9141, 0.3673, 0.9181, 0.3688, 0.9186, 0.3732, 0.9246, 0.7299, 0.9305, 0.7279, 0.9333, 0.7347, 0.9273, 0.7368, 0.9304, 0.7448, 0.9365, 0.7427, 0.939, 0.7485, 0.9328, 0.7507, 0.9221, 0.4404, 0.9368, 0.4395, 0.9348, 0.4466, 0.9798, 0.4408, 0.9884, 0.4428, 0.9852, 0.4495, 0.9774, 0.448, 0.9226, 0.7243, 0.9285, 0.7223, 0.9305, 0.7279, 0.9246, 0.7299, 0.9525, 0.364, 0.9524, 0.3671, 0.9475, 0.3673, 0.9476, 0.3649, 0.6805, 0.7356, 0.6704, 0.7167, 0.6605, 0.7205, 0.6702, 0.7387, 0.9443, 0.371, 0.9414, 0.3708, 0.9417, 0.367, 0.9446, 0.3672, 0.9728, 0.7369, 0.9791, 0.7374, 0.9788, 0.7467, 0.9724, 0.7462, 0.9299, 0.789, 0.9263, 0.7836, 0.9338, 0.7796, 0.938, 0.7849, 0.967, 0.832, 0.9299, 0.789, 0.938, 0.7849, 0.8644, 0.6934, 0.7735, 0.7137, 0.781, 0.7422, 0.8546, 0.7391, 0.8644, 0.6934, 0.7735, 0.7137, 0.7714, 0.6869, 0.8579, 0.6562, 0.9681, 0.4351, 0.9701, 0.4369, 0.9646, 0.4435, 0.9612, 0.4424, 0.9646, 0.4435, 0.9715, 0.4463, 0.9682, 0.4558, 0.9584, 0.4557, 0.915, 0.3922, 0.9158, 0.3874, 0.9197, 0.3884, 0.9194, 0.3948, 0.9288, 0.3931, 0.9261, 0.3874, 0.9293, 0.3854, 0.9311, 0.3895, 0.9424, 0.3936, 0.9432, 0.3855, 0.9467, 0.3854, 0.9473, 0.393, 0.9473, 0.393, 0.9467, 0.3854, 0.9509, 0.3845, 0.9514, 0.3906, 0.9414, 0.3992, 0.9424, 0.3936, 0.9473, 0.393, 0.9498, 0.3992, 0.938, 0.7849, 0.9357, 0.7784, 0.943, 0.776, 0.9456, 0.7825, 0.9478, 0.7363, 0.9541, 0.7355, 0.9554, 0.7435, 0.9489, 0.7444])
me_cube.materials.append(mat_main_texture)
me_cube.use_remesh_preserve_volume = False
me_cube.use_remesh_preserve_attributes = False
me_cube.use_mirror_x = True
me_cube.update()
arm_armature_001 = bpy.data.armatures.new('Armature.001')  # bones are not reproduced

# ---- objects
ob_cube = bpy.data.objects.new('Cube', me_cube)
ob_armature = bpy.data.objects.new('Armature', arm_armature_001)

# ---- transforms, parenting, visibility, modifiers, constraints
ob_cube.parent = ob_armature
ob_cube.location = (0.0, 0.0, 0.0)
ob_cube.lock_rotations_4d = False
ob_cube.empty_display_type = 'ARROWS'
ob_cube.lineart.crease_threshold = 0.0
ob_cube.use_mesh_mirror_x = True
_vg = ob_cube.vertex_groups.new(name='Bone.006.R')
for _i, _w in zip([2, 3, 7, 23, 24, 27, 94, 95, 96, 97, 266, 267, 268, 269], [0.5, 0.0, 0.5, 0.0, 0.5, 0.5, 1.0, 1.0, 1.0, 1.0, 1.0, 1.0, 1.0, 1.0]): _vg.add([_i], _w, 'REPLACE')
_vg = ob_cube.vertex_groups.new(name='Bone.006.L')
for _i, _w in zip([272, 273, 274, 275, 444, 445, 446, 447, 514, 517, 518, 534, 538, 539], [1.0, 1.0, 1.0, 1.0, 1.0, 1.0, 1.0, 1.0, 0.5, 0.5, 0.0, 0.5, 0.0, 0.5]): _vg.add([_i], _w, 'REPLACE')
_vg = ob_cube.vertex_groups.new(name='Bone.024.R')
for _i, _w in zip([0, 1, 2, 3, 4, 5, 6, 7, 8, 9, 10, 11, 12, 13, 14, 15, 16, 17, 18, 19, 20, 21, 22, 23, 24, 25, 26, 27, 28, 29, 30, 31, 32, 33, 34, 35, 36, 37, 38, 39, 40, 41, 42, 43, 44, 45, 46, 47, 48, 49, 50, 51, 52, 53, 54, 55, 56, 57, 58, 59, 60, 61, 62, 63, 64, 65, 66, 67, 68, 69, 70, 71, 72, 73, 74, 75, 76, 77, 78, 79, 80, 81, 82, 83, 84, 85, 86, 87, 88, 89, 90, 91, 92, 93, 94, 95, 96, 97, 98, 99, 100, 101, 102, 103, 104, 105, 106, 107, 108, 109, 110, 111, 112, 113, 114, 115, 116, 117, 118, 119, 120, 121, 122, 123, 124, 125, 126, 127, 128, 129, 130, 131, 132, 133, 134, 135, 136, 137, 138, 139, 140, 141, 142, 143, 144, 145, 146, 147, 148, 149, 150, 151, 152, 153, 154, 155, 156, 157, 158, 159, 160, 161, 162, 163, 164, 165, 166, 167, 168, 169, 170, 171, 172, 173, 174, 175, 176, 177, 178, 179, 180, 181, 182, 183, 184, 185, 186, 187, 188, 189, 190, 191, 192, 193, 194, 195, 196, 197, 198, 199, 200, 201, 202, 203, 204, 205, 206, 207, 208, 209, 210, 211, 212, 213, 214, 215, 216, 217, 218, 219, 220, 221, 222, 223, 224, 225, 226, 227, 228, 229, 230, 231, 232, 233, 234, 235, 236, 237, 238, 239, 240, 241, 242, 243, 244, 245, 246, 247, 248, 249, 250, 251, 252, 253, 254, 255, 256, 257, 258, 259, 260, 261, 262, 263, 264, 265, 266, 267, 268, 269, 270], [1.0, 1.0, 0.0, 0.0, 0.0, 0.0, 1.0, 0.0, 0.0, 0.0, 0.0, 0.0, 0.0, 0.0, 0.0, 0.0, 0.0, 0.0, 0.0, 0.0, 0.0, 0.0, 1.0, 1.0, 0.0, 0.0, 1.0, 0.0, 0.0, 0.0, 0.0, 0.0, 0.0, 0.0, 0.0, 0.0, 0.0, 0.0, 0.0, 0.0, 0.0, 0.0, 0.0, 0.0, 9.095e-13, 0.0, 0.0, 0.0, 0.0, 0.0, 0.0, 0.0, 0.0, 0.0, 0.0, 0.0, 0.0, 0.0, 0.0, 0.0, 0.0, 0.0, 0.0, 0.0, 0.0, 0.0, 0.0, 0.0, 0.0, 0.0, 0.0, 0.0, 0.0, 0.0, 0.0, 0.0, 0.0, 0.0, 0.0, 0.0, 0.0, 0.0, 0.0, 0.0, 0.0, 0.0, 0.0, 0.0, 0.0, 0.0, 0.0, 0.0, 0.0, 0.0, 0.0, 0.0, 0.0, 0.0, 0.0, 0.0, 0.0, 9.537e-07, 0.0, 0.0, 0.0, 0.0, 0.0, 0.0, 0.0, 0.0, 0.0, 0.0, 0.0, 0.0, 0.0, 0.0, 0.0, 0.0, 0.0, 0.0, 0.0, 0.0, 0.0, 0.0, 0.0, 0.0, 0.0, 0.0, 0.0, 0.0, 0.0, 0.0, 0.0, 0.0, 0.0, 0.0, 0.0, 0.0, 0.0, 0.0, 0.0, 0.0, 0.0, 0.0, 0.0, 0.0, 0.0, 0.0, 0.0, 0.0, 0.0, 0.0, 0.0, 0.0, 0.0, 0.0, 0.0, 0.0, 0.0, 0.0, 0.0, 0.0, 0.0, 0.0, 0.0, 0.0, 0.0, 0.0, 0.0, 0.0, 0.0, 0.0, 0.0, 0.0, 0.0, 0.0, 0.0, 0.0, 0.0, 0.0, 0.0, 0.0, 0.0, 0.0, 0.0, 0.0, 0.0, 0.0, 0.0, 0.0, 0.0, 0.0, 0.0, 0.0, 0.0, 0.0, 0.0, 0.0, 0.0, 0.0, 0.0, 0.0, 0.0, 0.0, 0.0, 0.0, 0.0, 0.0, 0.0, 0.0, 0.0, 0.0, 0.0, 0.0, 0.0, 0.0, 0.0, 0.0, 0.0, 0.0, 0.0, 0.0, 0.0, 0.0, 0.0, 0.0, 0.0, 0.0, 0.0, 0.0, 0.0, 0.0, 0.0, 0.0, 0.0, 0.0, 0.0, 0.0, 0.0, 0.0, 0.0, 0.0, 0.0, 0.0, 0.0, 0.0, 0.0, 0.0, 0.0, 0.0, 0.0, 0.0, 0.0, 0.0, 0.0, 0.0, 0.0, 0.0, 0.0, 0.0, 0.0, 0.0, 0.0, 0.0, 0.0, 0.0, 0.0, 0.0, 0.0, 0.0, 0.0]): _vg.add([_i], _w, 'REPLACE')
_vg = ob_cube.vertex_groups.new(name='Bone.024.L')
for _i, _w in zip([271, 272, 273, 274, 275, 276, 277, 278, 279, 280, 281, 282, 283, 284, 285, 286, 287, 288, 289, 290, 291, 292, 293, 294, 295, 296, 297, 298, 299, 300, 301, 302, 303, 304, 305, 306, 307, 308, 309, 310, 311, 312, 313, 314, 315, 316, 317, 318, 319, 320, 321, 322, 323, 324, 325, 326, 327, 328, 329, 330, 331, 332, 333, 334, 335, 336, 337, 338, 339, 340, 341, 342, 343, 344, 345, 346, 347, 348, 349, 350, 351, 352, 353, 354, 355, 356, 357, 358, 359, 360, 361, 362, 363, 364, 365, 366, 367, 368, 369, 370, 371, 372, 373, 374, 375, 376, 377, 378, 379, 380, 381, 382, 383, 384, 385, 386, 387, 388, 389, 390, 391, 392, 393, 394, 395, 396, 397, 398, 399, 400, 401, 402, 403, 404, 405, 406, 407, 408, 409, 410, 411, 412, 413, 414, 415, 416, 417, 418, 419, 420, 421, 422, 423, 424, 425, 426, 427, 428, 429, 430, 431, 432, 433, 434, 435, 436, 437, 438, 439, 440, 441, 442, 443, 444, 445, 446, 447, 448, 449, 450, 451, 452, 453, 454, 455, 456, 457, 458, 459, 460, 461, 462, 463, 464, 465, 466, 467, 468, 469, 470, 471, 472, 473, 474, 475, 476, 477, 478, 479, 480, 481, 482, 483, 484, 485, 486, 487, 488, 489, 490, 491, 492, 493, 494, 495, 496, 497, 498, 499, 500, 501, 502, 503, 504, 505, 506, 507, 508, 509, 510, 511, 512, 513, 514, 515, 516, 517, 518, 519, 520, 521, 522, 523, 524, 525, 526, 527, 528, 529, 530, 531, 532, 533, 534, 535, 536, 537, 538, 539, 540, 541], [0.0, 0.0, 0.0, 0.0, 0.0, 0.0, 0.0, 0.0, 0.0, 0.0, 0.0, 0.0, 0.0, 0.0, 0.0, 0.0, 0.0, 0.0, 0.0, 0.0, 0.0, 0.0, 0.0, 0.0, 0.0, 0.0, 0.0, 0.0, 0.0, 0.0, 0.0, 0.0, 0.0, 0.0, 0.0, 0.0, 0.0, 0.0, 0.0, 0.0, 0.0, 0.0, 0.0, 0.0, 0.0, 0.0, 0.0, 0.0, 0.0, 0.0, 0.0, 0.0, 0.0, 0.0, 0.0, 0.0, 0.0, 0.0, 0.0, 0.0, 0.0, 0.0, 0.0, 0.0, 0.0, 0.0, 0.0, 0.0, 0.0, 0.0, 0.0, 0.0, 0.0, 0.0, 0.0, 0.0, 0.0, 0.0, 0.0, 0.0, 0.0, 0.0, 0.0, 0.0, 0.0, 0.0, 0.0, 0.0, 0.0, 0.0, 0.0, 0.0, 0.0, 0.0, 0.0, 0.0, 0.0, 0.0, 0.0, 0.0, 0.0, 0.0, 0.0, 0.0, 0.0, 0.0, 0.0, 0.0, 0.0, 0.0, 0.0, 0.0, 0.0, 0.0, 0.0, 0.0, 0.0, 0.0, 0.0, 0.0, 0.0, 0.0, 0.0, 0.0, 0.0, 0.0, 0.0, 0.0, 0.0, 0.0, 0.0, 0.0, 0.0, 0.0, 0.0, 0.0, 0.0, 0.0, 0.0, 0.0, 0.0, 0.0, 0.0, 0.0, 0.0, 0.0, 0.0, 0.0, 0.0, 0.0, 0.0, 0.0, 0.0, 0.0, 0.0, 0.0, 0.0, 0.0, 0.0, 0.0, 0.0, 0.0, 0.0, 0.0, 0.0, 0.0, 0.0, 0.0, 0.0, 9.537e-07, 0.0, 0.0, 0.0, 0.0, 0.0, 0.0, 0.0, 0.0, 0.0, 0.0, 0.0, 0.0, 0.0, 0.0, 0.0, 0.0, 0.0, 0.0, 0.0, 0.0, 0.0, 0.0, 0.0, 0.0, 0.0, 0.0, 0.0, 0.0, 0.0, 0.0, 0.0, 0.0, 0.0, 0.0, 0.0, 0.0, 0.0, 0.0, 0.0, 0.0, 0.0, 0.0, 0.0, 0.0, 0.0, 0.0, 0.0, 0.0, 0.0, 0.0, 0.0, 0.0, 0.0, 0.0, 0.0, 0.0, 9.095e-13, 0.0, 0.0, 0.0, 0.0, 0.0, 0.0, 0.0, 0.0, 0.0, 0.0, 0.0, 0.0, 0.0, 0.0, 0.0, 0.0, 0.0, 1.0, 0.0, 0.0, 1.0, 1.0, 0.0, 0.0, 0.0, 0.0, 0.0, 0.0, 0.0, 0.0, 0.0, 0.0, 0.0, 0.0, 0.0, 0.0, 0.0, 1.0, 0.0, 0.0, 0.0, 0.0, 1.0, 1.0]): _vg.add([_i], _w, 'REPLACE')
_vg = ob_cube.vertex_groups.new(name='Bone.007.R')
for _i, _w in zip([2, 3, 4, 7, 8, 9, 24, 25, 27, 28, 29, 30, 98, 99, 100, 101], [0.5, 1.0, 0.0, 0.5, 1.0, 0.0, 0.5, 0.0, 0.5, 1.0, 0.0, 1.0, 1.0, 1.0, 1.0, 1.0]): _vg.add([_i], _w, 'REPLACE')
_vg = ob_cube.vertex_groups.new(name='Bone.007.L')
for _i, _w in zip([440, 441, 442, 443, 511, 512, 513, 514, 516, 517, 532, 533, 534, 537, 538, 539], [1.0, 1.0, 1.0, 1.0, 1.0, 0.0, 1.0, 0.5, 0.0, 0.5, 0.0, 1.0, 0.5, 0.0, 1.0, 0.5]): _vg.add([_i], _w, 'REPLACE')
_vg = ob_cube.vertex_groups.new(name='Bone.007.R.001.R')
for _i, _w in zip([4, 5, 9, 10, 11, 12, 13, 14, 15, 16, 17, 18, 19, 20, 21, 25, 29, 31, 32, 33, 34, 35, 36, 37, 38, 39, 40, 41, 42, 43, 44, 45, 46, 47, 48, 49, 50, 51, 52, 53, 54, 55, 56, 57, 58, 59, 60, 61, 62, 63, 64, 65, 66, 67, 68, 69, 70, 71, 72, 73, 74, 75, 76, 77, 78, 79, 80, 81, 82, 83, 84, 85, 86, 87, 88, 89, 90, 91, 92, 93, 102, 103, 104, 105, 106, 107, 108, 109, 110, 111, 112, 113, 114, 115, 116, 117, 118, 119, 120, 121, 122, 123, 124, 125, 126, 127, 128, 129, 130, 131, 132, 133, 134, 135, 136, 137, 138, 139, 140, 141, 142, 143, 144, 145, 146, 147, 148, 149, 150, 151, 152, 153, 154, 155, 156, 157, 158, 159, 160, 161, 162, 163, 164, 165, 166, 167, 168, 169, 170, 171, 172, 173, 174, 175, 176, 177, 178, 179, 180, 181, 182, 183, 184, 185, 186, 187, 188, 189, 190, 191, 192, 193, 194, 195, 196, 197, 198, 199, 200, 201, 202, 203, 204, 205, 206, 207, 208, 209, 210, 211, 212, 213, 214, 215, 216, 217, 218, 219, 220, 221, 222, 223, 224, 225, 226, 227, 228, 229, 230, 231, 232, 233, 234, 235, 236, 237, 238, 239, 240, 241, 242, 243, 244, 245, 246, 247, 248, 249, 250, 251, 252, 253, 254, 255, 256, 257, 258, 259, 260, 261, 262, 263, 264, 265, 270], [1.0, 0.5, 1.0, 0.0, 0.0, 0.0, 0.0, 0.5, 1.0, 0.0, 0.0, 0.0, 0.0, 0.0, 0.0, 1.0, 1.0, 0.0, 0.0, 0.0, 1.0, 0.0, 0.0, 0.0, 1.0, 0.0, 0.0, 0.0, 9.934e-09, 0.0, 4.768e-07, 0.0, 1.0, 0.0, 1.0, 1.0, 1.0, 0.0, 0.5, 1.0, 1.0, 0.0, 0.0, 1.0, 0.0, 0.0, 0.0, 0.0, 0.0, 0.0, 0.0, 0.0, 0.0, 0.0, 0.0, 0.0, 0.0, 0.0, 0.0, 0.0, 0.0, 0.0, 0.0, 0.0, 0.0, 0.0, 0.0, 0.0, 0.0, 0.0, 0.0, 0.0, 0.0, 0.0, 0.0, 0.0, 0.0, 0.0, 0.0, 0.0, 0.0, 0.0, 0.0, 0.5, 1.0, 0.0, 0.0, 0.0, 1.0, 0.5, 0.0, 0.0, 0.0, 0.0, 0.0, 0.0, 1.0, 0.5, 0.0, 0.0, 0.0, 0.0, 0.0, 0.0, 1.0, 0.5, 0.0, 0.0, 0.0, 0.0, 0.0, 0.0, 0.0, 0.0, 0.0, 0.0, 0.0, 0.0, 1.526e-05, 0.0, 0.0, 0.0, 0.0, 0.0, 0.0, 0.0, 0.0, 0.0, 0.0, 0.0, 0.0, 0.0, 0.0, 0.0, 0.0, 0.0, 0.0, 0.0, 0.0, 0.0, 0.0, 0.0, 0.0, 0.0, 0.0, 0.0, 0.0, 0.0, 0.0, 0.0, 0.0, 0.0, 0.0, 0.0, 0.0, 0.0, 0.0, 0.0, 0.0, 0.0, 0.0, 0.0, 3.815e-06, 0.0, 0.0, 0.0, 0.0, 0.0, 0.0, 0.0, 0.0, 0.0, 0.0, 0.0, 0.0, 0.0, 0.0, 0.0, 0.0002441, 0.0, 0.0, 0.0, 0.0, 0.0, 0.0, 0.0, 0.0, 0.0, 0.0, 0.0, 0.0, 0.0, 0.0, 0.0, 0.0, 0.0, 0.0, 0.0, 0.0, 0.0, 0.0, 0.0, 0.0, 0.0, 0.0, 0.0, 0.0, 0.0, 0.0, 0.0, 0.0, 0.0, 0.0, 0.0, 0.0, 0.0, 0.0, 0.0, 0.0, 0.0, 0.0, 0.007812, 0.0, 0.0, 0.0, 0.0, 0.0, 0.0, 0.0, 0.0, 0.0, 0.0, 0.0, 0.0, 0.0, 0.0, 0.0, 0.0, 0.0, 0.0, 0.0, 0.0, 0.0, 0.0, 1.0]): _vg.add([_i], _w, 'REPLACE')
_vg = ob_cube.vertex_groups.new(name='Bone.007.R.001.L')
for _i, _w in zip([271, 276, 277, 278, 279, 280, 281, 282, 283, 284, 285, 286, 287, 288, 289, 290, 291, 292, 293, 294, 295, 296, 297, 298, 299, 300, 301, 302, 303, 304, 305, 306, 307, 308, 309, 310, 311, 312, 313, 314, 315, 316, 317, 318, 319, 320, 321, 322, 323, 324, 325, 326, 327, 328, 329, 330, 331, 332, 333, 334, 335, 336, 337, 338, 339, 340, 341, 342, 343, 344, 345, 346, 347, 348, 349, 350, 351, 352, 353, 354, 355, 356, 357, 358, 359, 360, 361, 362, 363, 364, 365, 366, 367, 368, 369, 370, 371, 372, 373, 374, 375, 376, 377, 378, 379, 380, 381, 382, 383, 384, 385, 386, 387, 388, 389, 390, 391, 392, 393, 394, 395, 396, 397, 398, 399, 400, 401, 402, 403, 404, 405, 406, 407, 408, 409, 410, 411, 412, 413, 414, 415, 416, 417, 418, 419, 420, 421, 422, 423, 424, 425, 426, 427, 428, 429, 430, 431, 432, 433, 434, 435, 436, 437, 438, 439, 448, 449, 450, 451, 452, 453, 454, 455, 456, 457, 458, 459, 460, 461, 462, 463, 464, 465, 466, 467, 468, 469, 470, 471, 472, 473, 474, 475, 476, 477, 478, 479, 480, 481, 482, 483, 484, 485, 486, 487, 488, 489, 490, 491, 492, 493, 494, 495, 496, 497, 498, 499, 500, 501, 502, 503, 504, 505, 506, 507, 508, 509, 510, 512, 516, 520, 521, 522, 523, 524, 525, 526, 527, 528, 529, 530, 531, 532, 536, 537], [1.0, 0.0, 0.0, 0.0, 0.0, 0.0, 0.0, 0.0, 0.0, 0.0, 0.0, 0.0, 0.0, 0.0, 0.0, 0.0, 0.0, 0.0, 0.0, 0.0, 0.0, 0.0, 0.0, 0.007812, 0.0, 0.0, 0.0, 0.0, 0.0, 0.0, 0.0, 0.0, 0.0, 0.0, 0.0, 0.0, 0.0, 0.0, 0.0, 0.0, 0.0, 0.0, 0.0, 0.0, 0.0, 0.0, 0.0, 0.0, 0.0, 0.0, 0.0, 0.0, 0.0, 0.0, 0.0, 0.0, 0.0, 0.0, 0.0, 0.0, 0.0, 0.0, 0.0, 0.0, 0.0, 0.0, 0.0002441, 0.0, 0.0, 0.0, 0.0, 0.0, 0.0, 0.0, 0.0, 0.0, 0.0, 0.0, 0.0, 0.0, 0.0, 0.0, 3.815e-06, 0.0, 0.0, 0.0, 0.0, 0.0, 0.0, 0.0, 0.0, 0.0, 0.0, 0.0, 0.0, 0.0, 0.0, 0.0, 0.0, 0.0, 0.0, 0.0, 0.0, 0.0, 0.0, 0.0, 0.0, 0.0, 0.0, 0.0, 0.0, 0.0, 0.0, 0.0, 0.0, 0.0, 0.0, 0.0, 0.0, 0.0, 0.0, 0.0, 0.0, 0.0, 0.0, 0.0, 1.526e-05, 0.0, 0.0, 0.0, 0.0, 0.0, 0.0, 0.0, 0.0, 0.0, 0.0, 0.0, 0.0, 0.5, 1.0, 0.0, 0.0, 0.0, 0.0, 0.0, 0.0, 0.5, 1.0, 0.0, 0.0, 0.0, 0.0, 0.0, 0.0, 0.5, 1.0, 0.0, 0.0, 0.0, 1.0, 0.5, 0.0, 0.0, 0.0, 0.0, 0.0, 0.0, 0.0, 0.0, 0.0, 0.0, 0.0, 0.0, 0.0, 0.0, 0.0, 0.0, 0.0, 0.0, 0.0, 0.0, 0.0, 0.0, 0.0, 0.0, 0.0, 0.0, 0.0, 0.0, 0.0, 0.0, 0.0, 0.0, 0.0, 0.0, 0.0, 0.0, 0.0, 0.0, 0.0, 1.0, 0.0, 0.0, 1.0, 1.0, 0.5, 0.0, 1.0, 1.0, 1.0, 0.0, 1.0, 0.0, 4.768e-07, 0.0, 9.934e-09, 0.0, 0.0, 0.0, 1.0, 0.0, 0.0, 0.0, 1.0, 0.0, 0.0, 0.0, 1.0, 1.0, 0.0, 0.0, 0.0, 0.0, 0.0, 0.0, 1.0, 0.5, 0.0, 0.0, 0.0, 0.0, 1.0, 0.5, 1.0]): _vg.add([_i], _w, 'REPLACE')
_vg = ob_cube.vertex_groups.new(name='Bone.008.R')
for _i, _w in zip([10, 11, 12, 13, 14, 31, 32, 33, 39, 40, 41, 55, 56, 57, 254, 255, 256, 257, 258, 259, 260, 261, 262, 263, 264, 265], [0.0, 0.0, 0.0, 0.0, 0.5, 0.0, 0.0, 0.0, 0.0, 1.0, 1.0, 1.0, 1.0, 0.0, 0.0, 0.0, 0.0, 0.0, 0.0, 0.0, 0.0, 0.0, 0.5, 0.5, 0.5, 0.5]): _vg.add([_i], _w, 'REPLACE')
_vg = ob_cube.vertex_groups.new(name='Bone.008.L')
for _i, _w in zip([276, 277, 278, 279, 280, 281, 282, 283, 284, 285, 286, 287, 484, 485, 486, 500, 501, 502, 508, 509, 510, 527, 528, 529, 530, 531], [0.5, 0.5, 0.5, 0.5, 0.0, 0.0, 0.0, 0.0, 0.0, 0.0, 0.0, 0.0, 0.0, 1.0, 1.0, 1.0, 1.0, 0.0, 0.0, 0.0, 0.0, 0.5, 0.0, 0.0, 0.0, 0.0]): _vg.add([_i], _w, 'REPLACE')
_vg = ob_cube.vertex_groups.new(name='Bone.009.R')
for _i, _w in zip([31, 32, 33, 39, 258, 259, 260, 261, 262, 263, 264, 265], [0.5, 0.5, 0.5, 0.5, 1.0, 1.0, 1.0, 1.0, 0.5, 0.5, 0.5, 0.5]): _vg.add([_i], _w, 'REPLACE')
_vg = ob_cube.vertex_groups.new(name='Bone.009.L')
for _i, _w in zip([276, 277, 278, 279, 280, 281, 282, 283, 502, 508, 509, 510], [0.5, 0.5, 0.5, 0.5, 1.0, 1.0, 1.0, 1.0, 0.5, 0.5, 0.5, 0.5]): _vg.add([_i], _w, 'REPLACE')
_vg = ob_cube.vertex_groups.new(name='Bone.010.R')
for _i, _w in zip([10, 11, 12, 13, 31, 32, 33, 39, 254, 255, 256, 257], [1.0, 1.0, 1.0, 1.0, 0.5, 0.5, 0.5, 0.5, 1.0, 1.0, 1.0, 1.0]): _vg.add([_i], _w, 'REPLACE')
_vg = ob_cube.vertex_groups.new(name='Bone.010.L')
for _i, _w in zip([284, 285, 286, 287, 502, 508, 509, 510, 528, 529, 530, 531], [1.0, 1.0, 1.0, 1.0, 0.5, 0.5, 0.5, 0.5, 1.0, 1.0, 1.0, 1.0]): _vg.add([_i], _w, 'REPLACE')
_vg = ob_cube.vertex_groups.new(name='Bone.011.R')
for _i, _w in zip([5, 15, 16, 21, 37, 38, 42, 43, 102, 105, 106, 107, 134, 135, 136, 137, 138, 139, 140, 141, 142, 143, 144, 145], [0.5, 0.0, 0.5, 0.5, 0.5, 3.974e-08, 0.5, 0.5, 0.5, 0.5, 0.0, 0.5, 1.0, 1.0, 1.0, 1.0, 1.0, 1.0, 1.0, 1.0, 1.0, 1.0, 1.0, 1.0]): _vg.add([_i], _w, 'REPLACE')
_vg = ob_cube.vertex_groups.new(name='Bone.011.L')
for _i, _w in zip([396, 397, 398, 399, 400, 401, 402, 403, 404, 405, 406, 407, 434, 435, 436, 439, 498, 499, 503, 504, 520, 525, 526, 536], [1.0, 1.0, 1.0, 1.0, 1.0, 1.0, 1.0, 1.0, 1.0, 1.0, 1.0, 1.0, 0.5, 0.0, 0.5, 0.5, 0.5, 0.5, 3.974e-08, 0.5, 0.5, 0.5, 0.0, 0.5]): _vg.add([_i], _w, 'REPLACE')
_vg = ob_cube.vertex_groups.new(name='Bone.012.R')
for _i, _w in zip([38, 42, 46, 47, 58, 63, 66, 67, 110, 111, 112, 115, 146, 147, 148, 149, 150, 151, 152, 153, 154, 155, 156, 157], [1.987e-08, 0.5, 3.974e-08, 0.5, 0.5, 0.5, 0.5, 0.5, 0.0, 0.5, 0.5, 0.5, 1.0, 1.0, 1.0, 1.0, 1.0, 1.0, 1.0, 1.0, 1.0, 1.0, 1.0, 1.0]): _vg.add([_i], _w, 'REPLACE')
_vg = ob_cube.vertex_groups.new(name='Bone.012.L')
for _i, _w in zip([384, 385, 386, 387, 388, 389, 390, 391, 392, 393, 394, 395, 426, 429, 430, 431, 474, 475, 478, 483, 494, 495, 499, 503], [1.0, 1.0, 1.0, 1.0, 1.0, 1.0, 1.0, 1.0, 1.0, 1.0, 1.0, 1.0, 0.5, 0.5, 0.5, 0.0, 0.5, 0.5, 0.5, 0.5, 0.5, 3.974e-08, 0.5, 1.987e-08]): _vg.add([_i], _w, 'REPLACE')
_vg = ob_cube.vertex_groups.new(name='Bone.016.R')
for _i, _w in zip([16, 17, 20, 21, 36, 37, 43, 44, 102, 104, 107, 109, 182, 183, 184, 185, 186, 187, 188, 189, 190, 191, 192, 193], [0.5, 0.5, 0.5, 0.5, 0.5, 0.5, 0.5, 0.5, 0.5, 0.5, 0.5, 0.5, 1.0, 1.0, 1.0, 1.0, 1.0, 1.0, 1.0, 1.0, 1.0, 1.0, 1.0, 1.0]): _vg.add([_i], _w, 'REPLACE')
_vg = ob_cube.vertex_groups.new(name='Bone.016.L')
for _i, _w in zip([348, 349, 350, 351, 352, 353, 354, 355, 356, 357, 358, 359, 432, 434, 437, 439, 497, 498, 504, 505, 520, 521, 524, 525], [1.0, 1.0, 1.0, 1.0, 1.0, 1.0, 1.0, 1.0, 1.0, 1.0, 1.0, 1.0, 0.5, 0.5, 0.5, 0.5, 0.5, 0.5, 0.5, 0.5, 0.5, 0.5, 0.5, 0.5]): _vg.add([_i], _w, 'REPLACE')
_vg = ob_cube.vertex_groups.new(name='Bone.015.R')
for _i, _w in zip([17, 18, 19, 20, 35, 36, 44, 45, 103, 104, 108, 109, 230, 231, 232, 233, 234, 235], [0.5, 1.0, 1.0, 0.5, 1.0, 0.5, 0.5, 1.0, 1.0, 0.5, 1.0, 0.5, 1.0, 1.0, 1.0, 1.0, 1.0, 1.0]): _vg.add([_i], _w, 'REPLACE')
_vg = ob_cube.vertex_groups.new(name='Bone.015.L')
for _i, _w in zip([306, 307, 308, 309, 310, 311, 432, 433, 437, 438, 496, 497, 505, 506, 521, 522, 523, 524], [1.0, 1.0, 1.0, 1.0, 1.0, 1.0, 0.5, 1.0, 0.5, 1.0, 1.0, 0.5, 0.5, 1.0, 0.5, 1.0, 1.0, 0.5]): _vg.add([_i], _w, 'REPLACE')
_vg = ob_cube.vertex_groups.new(name='Bone.018.R')
for _i, _w in zip([58, 59, 62, 63, 65, 66, 67, 68, 112, 114, 115, 117, 194, 195, 196, 197, 198, 199, 200, 201, 202, 203, 204, 205], [0.5, 0.5, 0.5, 0.5, 0.5, 0.5, 0.5, 0.5, 0.5, 0.5, 0.5, 0.5, 1.0, 1.0, 1.0, 1.0, 1.0, 1.0, 0.9998, 1.0, 1.0, 1.0, 1.0, 1.0]): _vg.add([_i], _w, 'REPLACE')
_vg = ob_cube.vertex_groups.new(name='Bone.018.L')
for _i, _w in zip([336, 337, 338, 339, 340, 341, 342, 343, 344, 345, 346, 347, 424, 426, 427, 429, 473, 474, 475, 476, 478, 479, 482, 483], [1.0, 1.0, 1.0, 1.0, 1.0, 0.9998, 1.0, 1.0, 1.0, 1.0, 1.0, 1.0, 0.5, 0.5, 0.5, 0.5, 0.5, 0.5, 0.5, 0.5, 0.5, 0.5, 0.5, 0.5]): _vg.add([_i], _w, 'REPLACE')
_vg = ob_cube.vertex_groups.new(name='Bone.017.R')
for _i, _w in zip([59, 60, 61, 62, 64, 65, 68, 69, 113, 114, 116, 117, 236, 237, 238, 239, 240, 241], [0.5, 1.0, 1.0, 0.5, 1.0, 0.5, 0.5, 1.0, 1.0, 0.5, 1.0, 0.5, 1.0, 1.0, 1.0, 1.0, 1.0, 1.0]): _vg.add([_i], _w, 'REPLACE')
_vg = ob_cube.vertex_groups.new(name='Bone.017.L')
for _i, _w in zip([300, 301, 302, 303, 304, 305, 424, 425, 427, 428, 472, 473, 476, 477, 479, 480, 481, 482], [1.0, 1.0, 1.0, 1.0, 1.0, 1.0, 0.5, 1.0, 0.5, 1.0, 1.0, 0.5, 0.5, 1.0, 0.5, 1.0, 1.0, 0.5]): _vg.add([_i], _w, 'REPLACE')
_vg = ob_cube.vertex_groups.new(name='Bone.013.R')
for _i, _w in zip([46, 47, 49, 51, 70, 75, 78, 79, 118, 119, 120, 123, 158, 159, 160, 161, 162, 163, 164, 165, 166, 167, 168, 169], [1.987e-08, 0.5, 3.974e-08, 0.5, 0.5, 0.5, 0.5, 0.5, 0.0, 0.5, 0.5, 0.5, 1.0, 1.0, 1.0, 1.0, 1.0, 1.0, 1.0, 1.0, 1.0, 1.0, 1.0, 1.0]): _vg.add([_i], _w, 'REPLACE')
_vg = ob_cube.vertex_groups.new(name='Bone.013.L')
for _i, _w in zip([372, 373, 374, 375, 376, 377, 378, 379, 380, 381, 382, 383, 418, 421, 422, 423, 462, 463, 466, 471, 490, 492, 494, 495], [1.0, 1.0, 1.0, 1.0, 1.0, 1.0, 1.0, 1.0, 1.0, 1.0, 1.0, 1.0, 0.5, 0.5, 0.5, 0.0, 0.5, 0.5, 0.5, 0.5, 0.5, 3.974e-08, 0.5, 1.987e-08]): _vg.add([_i], _w, 'REPLACE')
_vg = ob_cube.vertex_groups.new(name='Bone.020.R')
for _i, _w in zip([70, 71, 74, 75, 77, 78, 79, 80, 120, 122, 123, 125, 206, 207, 208, 209, 210, 211, 212, 213, 214, 215, 216, 217, 242, 243, 245, 246], [0.5, 0.5, 0.5, 0.5, 0.5, 0.5, 0.5, 0.5, 0.5, 0.5, 0.5, 0.5, 1.0, 1.0, 1.0, 1.0, 1.0, 1.0, 1.0, 1.0, 1.0, 1.0, 1.0, 1.0, 0.0, 0.007812, 0.0, 0.0]): _vg.add([_i], _w, 'REPLACE')
_vg = ob_cube.vertex_groups.new(name='Bone.020.L')
for _i, _w in zip([295, 296, 298, 299, 324, 325, 326, 327, 328, 329, 330, 331, 332, 333, 334, 335, 416, 418, 419, 421, 461, 462, 463, 464, 466, 467, 470, 471], [0.0, 0.0, 0.007812, 0.0, 1.0, 1.0, 1.0, 1.0, 1.0, 1.0, 1.0, 1.0, 1.0, 1.0, 1.0, 1.0, 0.5, 0.5, 0.5, 0.5, 0.5, 0.5, 0.5, 0.5, 0.5, 0.5, 0.5, 0.5]): _vg.add([_i], _w, 'REPLACE')
_vg = ob_cube.vertex_groups.new(name='Bone.019.R')
for _i, _w in zip([71, 72, 73, 74, 76, 77, 80, 81, 121, 122, 124, 125, 242, 243, 244, 245, 246, 247], [0.5, 1.0, 1.0, 0.5, 1.0, 0.5, 0.5, 1.0, 1.0, 0.5, 1.0, 0.5, 1.0, 0.9844, 1.0, 1.0, 1.0, 1.0]): _vg.add([_i], _w, 'REPLACE')
_vg = ob_cube.vertex_groups.new(name='Bone.019.L')
for _i, _w in zip([294, 295, 296, 297, 298, 299, 416, 417, 419, 420, 460, 461, 464, 465, 467, 468, 469, 470], [1.0, 1.0, 1.0, 1.0, 0.9844, 1.0, 0.5, 1.0, 0.5, 1.0, 1.0, 0.5, 0.5, 1.0, 0.5, 1.0, 1.0, 0.5]): _vg.add([_i], _w, 'REPLACE')
_vg = ob_cube.vertex_groups.new(name='Bone.014.R')
for _i, _w in zip([49, 51, 52, 53, 82, 87, 90, 91, 126, 127, 128, 131, 170, 171, 172, 173, 174, 175, 176, 177, 178, 179, 180, 181], [1.987e-08, 0.5, 0.5, 2.384e-07, 0.5, 0.5, 0.5, 0.5, 0.0, 0.5, 0.5, 0.5, 1.0, 1.0, 1.0, 1.0, 1.0, 1.0, 1.0, 1.0, 1.0, 1.0, 1.0, 1.0]): _vg.add([_i], _w, 'REPLACE')
_vg = ob_cube.vertex_groups.new(name='Bone.014.L')
for _i, _w in zip([360, 361, 362, 363, 364, 365, 366, 367, 368, 369, 370, 371, 410, 413, 414, 415, 450, 451, 454, 459, 488, 489, 490, 492], [1.0, 1.0, 1.0, 1.0, 1.0, 1.0, 1.0, 1.0, 1.0, 1.0, 1.0, 1.0, 0.5, 0.5, 0.5, 0.0, 0.5, 0.5, 0.5, 0.5, 2.384e-07, 0.5, 0.5, 1.987e-08]): _vg.add([_i], _w, 'REPLACE')
_vg = ob_cube.vertex_groups.new(name='Bone.022.R')
for _i, _w in zip([82, 83, 86, 87, 89, 90, 91, 92, 128, 130, 131, 133, 218, 219, 220, 221, 222, 223, 224, 225, 226, 227, 228, 229], [0.5, 0.5, 0.5, 0.5, 0.5, 0.5, 0.5, 0.5, 0.5, 0.5, 0.5, 0.5, 1.0, 1.0, 1.0, 1.0, 1.0, 1.0, 1.0, 1.0, 1.0, 1.0, 1.0, 1.0]): _vg.add([_i], _w, 'REPLACE')
_vg = ob_cube.vertex_groups.new(name='Bone.022.L')
for _i, _w in zip([312, 313, 314, 315, 316, 317, 318, 319, 320, 321, 322, 323, 408, 410, 411, 413, 449, 450, 451, 452, 454, 455, 458, 459], [1.0, 1.0, 1.0, 1.0, 1.0, 1.0, 1.0, 1.0, 1.0, 1.0, 1.0, 1.0, 0.5, 0.5, 0.5, 0.5, 0.5, 0.5, 0.5, 0.5, 0.5, 0.5, 0.5, 0.5]): _vg.add([_i], _w, 'REPLACE')
_vg = ob_cube.vertex_groups.new(name='Bone.021.R')
for _i, _w in zip([83, 84, 85, 86, 88, 89, 92, 93, 129, 130, 132, 133, 248, 249, 250, 251, 252, 253], [0.5, 1.0, 1.0, 0.5, 1.0, 0.5, 0.5, 1.0, 1.0, 0.5, 1.0, 0.5, 1.0, 1.0, 1.0, 1.0, 1.0, 1.0]): _vg.add([_i], _w, 'REPLACE')
_vg = ob_cube.vertex_groups.new(name='Bone.021.L')
for _i, _w in zip([288, 289, 290, 291, 292, 293, 408, 409, 411, 412, 448, 449, 452, 453, 455, 456, 457, 458], [1.0, 1.0, 1.0, 1.0, 1.0, 1.0, 0.5, 1.0, 0.5, 1.0, 1.0, 0.5, 0.5, 1.0, 0.5, 1.0, 1.0, 0.5]): _vg.add([_i], _w, 'REPLACE')
_vg = ob_cube.vertex_groups.new(name='Bone.003.R')
_vg = ob_cube.vertex_groups.new(name='Bone.003.L')
_vg = ob_cube.vertex_groups.new(name='Bone.002.R')
_vg = ob_cube.vertex_groups.new(name='Bone.002.L')
_vg = ob_cube.vertex_groups.new(name='Bone.001.L')
_vg = ob_cube.vertex_groups.new(name='Bone.001.R')
_vg = ob_cube.vertex_groups.new(name='Bone.L')
_vg = ob_cube.vertex_groups.new(name='Bone.R')
_vg = ob_cube.vertex_groups.new(name='Bone.004.R')
_vg = ob_cube.vertex_groups.new(name='Bone.004.L')
_vg = ob_cube.vertex_groups.new(name='Bone.005.R')
_vg = ob_cube.vertex_groups.new(name='Bone.005.L')
_vg = ob_cube.vertex_groups.new(name='Bone.004.L.001')
_vg = ob_cube.vertex_groups.new(name='Bone.004.R.001')
_vg = ob_cube.vertex_groups.new(name='Bone.023.L')
_vg = ob_cube.vertex_groups.new(name='Bone.023.R')
_m = ob_cube.modifiers.new('Armature', 'ARMATURE')
_m.object = ob_armature
ob_armature.location = (0.0, 0.0, 0.0)
ob_armature.show_in_front = True
ob_armature.lineart.crease_threshold = 0.0

# ---- collection membership
col_collection.objects.link(ob_cube)
col_collection.objects.link(ob_armature)

# ---- scene / render settings (as saved in the file)
scene.frame_start = 1; scene.frame_end = 250; scene.frame_set(0)
scene.render.engine = 'BLENDER_EEVEE_NEXT'
scene.cycles.use_denoising = False
scene.cycles.samples = 128
scene.cycles.sampling_pattern = 'TABULATED_SOBOL'
scene.cycles.use_adaptive_sampling = False
scene.cycles.use_light_tree = False
scene.view_settings.view_transform = 'Filmic'
bpy.context.view_layer.update()

# ---- added for rendering (the .blend has no active camera and no usable light): camera, sun
cam_auto = bpy.data.cameras.new('AutoCamera')
cam_auto.lens = 50.0
cam_auto.sensor_width = 36.0
cam_auto.clip_end = 1000.0
ob_auto_camera = bpy.data.objects.new('AutoCamera', cam_auto)
scene.collection.objects.link(ob_auto_camera)
ob_auto_camera.location = (3.86917, -4.60786, 3.46698)
ob_auto_camera.rotation_euler = (1.09748, -7.21219e-08, 0.694738)
scene.camera = ob_auto_camera
light_auto_sun = bpy.data.lights.new('AutoSun', 'SUN')
light_auto_sun.energy = 3.0
light_auto_sun.angle = 0.0523599
ob_auto_sun = bpy.data.objects.new('AutoSun', light_auto_sun)
scene.collection.objects.link(ob_auto_sun)
ob_auto_sun.rotation_euler = (0.872665, 0.174533, 0.523599)
bpy.context.view_layer.update()
